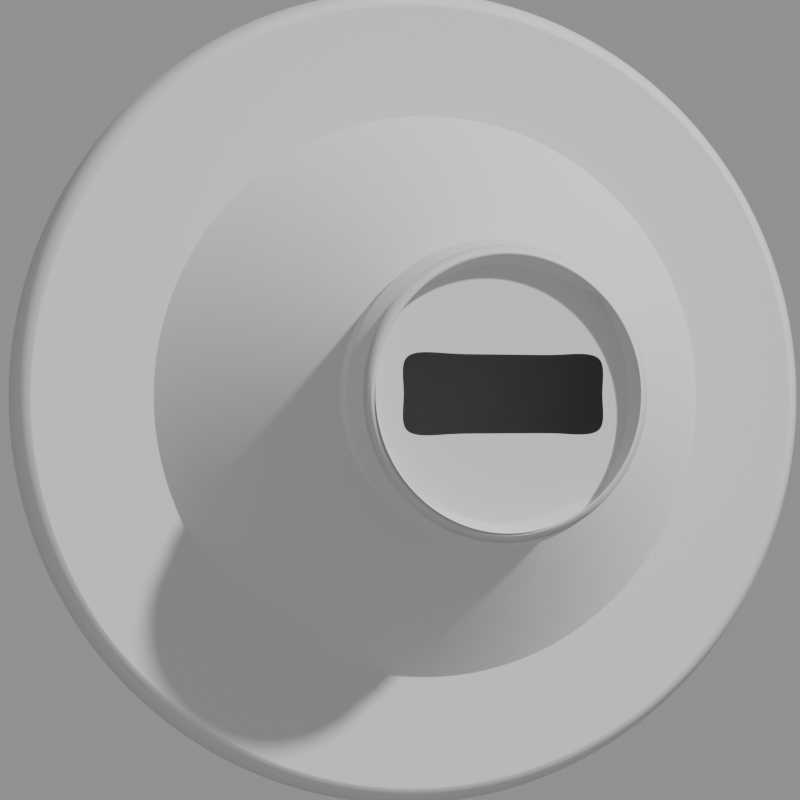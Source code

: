 # Source: Asteroid_Entrance_Cutout_01.blend  (saved by Blender 4.5.88; exported with 4.5.12 LTS)
import bpy
from mathutils import Matrix  # noqa: F401  (used for matrix-valued properties, if any)

bpy.ops.wm.read_factory_settings(use_empty=True)
scene = bpy.context.scene
scene.name = 'Scene'

# ---- collections
col_scene = bpy.data.collections.new('Scene'); scene.collection.children.link(col_scene)
col_cameras = bpy.data.collections.new('Cameras'); col_scene.children.link(col_cameras)
col_collection = bpy.data.collections.new('Collection'); scene.collection.children.link(col_collection)

# ---- cameras
cam_camera = bpy.data.cameras.new('Camera')
cam_camera.clip_end = 1e+04
cam_camera.ortho_scale = 7.314
cam_camera.stereo.pivot = 'CENTER'
cam_camera.stereo.convergence_distance = 9.5

# ---- meshes
me_asteroid_entrance_cutout_01 = bpy.data.meshes.new('Asteroid_Entrance_Cutout_01')
me_asteroid_entrance_cutout_01.from_pydata([(0.0, 0.0, 221.2), (43.15, 1.406e-05, 216.9), (92.86, 3.217e-05, 199.7), (137.1, 4.899e-05, 183.2), (171.6, 5.978e-05, 172.5), (187.5, 6.43e-05, 141.5), (205.6, 6.946e-05, 100.5), (221.2, 7.356e-05, 55.31), (221.2, 7.207e-05, 0.0), (5.912e-13, -1.814e-06, 167.4), (44.36, 1.454e-05, 157.9), (88.93, 2.922e-05, 143.5), (142.5, 4.891e-05, 140.9), (1.187e-12, -3.644e-06, 113.7), (46.95, 1.722e-05, 105.7), (95.08, 3.11e-05, 97.74), (157.4, 5.248e-05, 101.5), (2.486e-12, -7.629e-06, 65.59), (48.69, 1.538e-05, 65.59), (97.88, 3.094e-05, 65.59), (184.8, 6.064e-05, 73.61), (167.9, 4.737e-05, 0.0), (48.69, 1.586e-05, 75.65), (2.463e-12, -7.558e-06, 76.11), (97.88, 3.189e-05, 75.63), (188.3, 6.165e-05, 74.37), (190.3, 5.427e-05, 0.0), (-5.698e-13, 1.749e-06, 246.5), (48.1, 1.742e-05, 241.8), (94.34, 3.249e-05, 227.8), (137.0, 4.638e-05, 205.0), (174.3, 5.855e-05, 174.3), (205.0, 6.854e-05, 137.0), (227.8, 7.596e-05, 94.34), (241.8, 8.053e-05, 48.1), (246.5, 8.208e-05, 0.0), (-43.15, -1.406e-05, 216.9), (-92.86, -2.834e-05, 199.7), (-137.1, -4.037e-05, 183.2), (-171.6, -5.202e-05, 172.5), (-187.5, -5.788e-05, 141.5), (-205.6, -6.45e-05, 100.5), (-221.2, -7.061e-05, 55.31), (-221.2, -7.207e-05, 0.0), (-44.36, -1.437e-05, 157.9), (-88.93, -2.873e-05, 143.5), (-142.5, -4.395e-05, 140.9), (-46.95, -1.338e-05, 105.7), (-95.08, -3.087e-05, 97.74), (-157.4, -5.012e-05, 101.5), (-48.69, -1.635e-05, 65.59), (-97.88, -3.285e-05, 65.59), (-184.8, -5.981e-05, 73.61), (-167.9, -6.208e-05, 0.0), (-48.69, -1.587e-05, 75.65), (-97.88, -3.189e-05, 75.63), (-188.3, -6.106e-05, 74.37), (-190.3, -6.973e-05, 0.0), (-48.1, -1.392e-05, 241.8), (-94.34, -2.899e-05, 227.8), (-137.0, -4.288e-05, 205.0), (-174.3, -5.505e-05, 174.3), (-205.0, -6.504e-05, 137.0), (-227.8, -7.247e-05, 94.34), (-241.8, -7.704e-05, 48.1), (-246.5, -7.858e-05, 0.0), (0.0, 0.0, -221.2), (43.15, 1.406e-05, -216.9), (92.86, 3.217e-05, -199.7), (137.1, 4.899e-05, -183.2), (171.6, 5.978e-05, -172.5), (187.5, 6.43e-05, -141.5), (205.6, 6.946e-05, -100.5), (221.2, 7.356e-05, -55.31), (5.912e-13, -1.814e-06, -167.4), (44.36, 1.454e-05, -157.9), (88.93, 2.922e-05, -143.5), (142.5, 4.891e-05, -140.9), (1.187e-12, -3.644e-06, -113.7), (46.95, 1.722e-05, -105.7), (95.08, 3.11e-05, -97.74), (157.4, 5.248e-05, -101.5), (2.486e-12, -7.629e-06, -65.59), (48.69, 1.538e-05, -65.59), (97.88, 3.094e-05, -65.59), (184.8, 6.064e-05, -73.61), (48.69, 1.586e-05, -75.65), (2.463e-12, -7.558e-06, -76.11), (97.88, 3.189e-05, -75.63), (188.3, 6.165e-05, -74.37), (-5.698e-13, 1.749e-06, -246.5), (48.1, 1.742e-05, -241.8), (94.34, 3.249e-05, -227.8), (137.0, 4.638e-05, -205.0), (174.3, 5.855e-05, -174.3), (205.0, 6.854e-05, -137.0), (227.8, 7.596e-05, -94.34), (241.8, 8.053e-05, -48.1), (-43.15, -1.406e-05, -216.9), (-92.86, -2.834e-05, -199.7), (-137.1, -4.037e-05, -183.2), (-171.6, -5.202e-05, -172.5), (-187.5, -5.788e-05, -141.5), (-205.6, -6.45e-05, -100.5), (-221.2, -7.061e-05, -55.31), (-44.36, -1.437e-05, -157.9), (-88.93, -2.873e-05, -143.5), (-142.5, -4.395e-05, -140.9), (-46.95, -1.338e-05, -105.7), (-95.08, -3.087e-05, -97.74), (-157.4, -5.012e-05, -101.5), (-48.69, -1.635e-05, -65.59), (-97.88, -3.285e-05, -65.59), (-184.8, -5.981e-05, -73.61), (-48.69, -1.587e-05, -75.65), (-97.88, -3.189e-05, -75.63), (-188.3, -6.106e-05, -74.37), (-48.1, -1.392e-05, -241.8), (-94.34, -2.899e-05, -227.8), (-137.0, -4.288e-05, -205.0), (-174.3, -5.505e-05, -174.3), (-205.0, -6.504e-05, -137.0), (-227.8, -7.247e-05, -94.34), (-241.8, -7.704e-05, -48.1), (-0.0001769, 485.1, 795.0), (155.1, 485.1, 779.8), (304.2, 485.1, 734.5), (441.7, 485.1, 661.0), (562.2, 485.1, 562.2), (661.0, 485.1, 441.7), (734.5, 485.1, 304.2), (779.8, 485.1, 155.1), (795.0, 485.1, -2.723e-07), (-155.1, 485.1, 779.8), (-304.2, 485.1, 734.5), (-441.7, 485.1, 661.0), (-562.2, 485.1, 562.2), (-661.0, 485.1, 441.7), (-734.5, 485.1, 304.2), (-779.8, 485.1, 155.1), (-795.0, 485.1, -2.723e-07), (-0.0001769, 485.1, -795.0), (155.1, 485.1, -779.8), (304.2, 485.1, -734.5), (441.7, 485.1, -661.0), (562.2, 485.1, -562.2), (661.0, 485.1, -441.7), (734.5, 485.1, -304.2), (779.8, 485.1, -155.1), (-155.1, 485.1, -779.8), (-304.2, 485.1, -734.5), (-441.7, 485.1, -661.0), (-562.2, 485.1, -562.2), (-661.0, 485.1, -441.7), (-734.5, 485.1, -304.2), (-779.8, 485.1, -155.1), (551.2, 485.1, 368.3), (562.1, 485.1, 208.3), (559.8, 485.1, 50.09), (538.7, 485.1, -107.1), (498.0, 485.1, -260.5), (439.6, 485.1, -407.5), (368.3, 485.1, -551.2), (407.5, 485.1, 439.6), (394.8, 485.1, 263.8), (377.8, 485.1, 95.92), (350.7, 485.1, -69.75), (312.3, 485.1, -233.2), (263.8, 485.1, -394.8), (208.3, 485.1, -562.1), (260.5, 485.1, 498.0), (233.2, 485.1, 312.3), (205.8, 485.1, 137.5), (174.2, 485.1, -34.66), (137.5, 485.1, -205.8), (95.92, 485.1, -377.8), (50.08, 485.1, -559.8), (107.1, 485.1, 538.7), (69.75, 485.1, 350.7), (34.65, 485.1, 174.2), (-0.0001733, 485.1, 1.526e-05), (-34.66, 485.1, -174.2), (-69.75, 485.1, -350.7), (-107.2, 485.1, -538.7), (-50.09, 485.1, 559.8), (-95.92, 485.1, 377.8), (-137.5, 485.1, 205.8), (-174.2, 485.1, 34.66), (-205.8, 485.1, -137.5), (-233.2, 485.1, -312.3), (-260.5, 485.1, -498.0), (-208.3, 485.1, 562.1), (-263.8, 485.1, 394.8), (-312.3, 485.1, 233.2), (-350.7, 485.1, 69.75), (-377.8, 485.1, -95.92), (-394.8, 485.1, -263.8), (-407.5, 485.1, -439.6), (-368.3, 485.1, 551.2), (-439.6, 485.1, 407.5), (-498.0, 485.1, 260.5), (-538.7, 485.1, 107.1), (-559.8, 485.1, -50.09), (-562.1, 485.1, -208.3), (-551.2, 485.1, -368.3), (-690.1, 404.3, -137.3), (-600.4, 323.4, -119.4), (-510.8, 242.6, -101.6), (-421.1, 161.7, -83.77), (-331.5, 80.85, -65.93), (-312.2, 80.85, -129.3), (-396.7, 161.7, -164.3), (-481.1, 242.6, -199.3), (-565.6, 323.4, -234.3), (-650.1, 404.3, -269.3), (650.1, 404.3, -269.3), (565.6, 323.4, -234.3), (481.1, 242.6, -199.3), (396.7, 161.7, -164.3), (312.2, 80.85, -129.3), (331.5, 80.85, -65.93), (421.1, 161.7, -83.77), (510.8, 242.6, -101.6), (600.4, 323.4, -119.4), (690.1, 404.3, -137.3), (-703.6, 404.3, -2.269e-07), (-612.2, 323.4, -1.816e-07), (-520.8, 242.6, -1.362e-07), (-429.4, 161.7, -9.078e-08), (-337.9, 80.85, -4.539e-08), (337.9, 80.85, -4.539e-08), (429.4, 161.7, -9.078e-08), (520.8, 242.6, -1.362e-07), (612.2, 323.4, -1.816e-07), (703.6, 404.3, -2.269e-07), (137.3, 404.3, 690.1), (119.4, 323.4, 600.4), (101.6, 242.6, 510.8), (83.76, 161.7, 421.1), (65.93, 80.85, 331.5), (-2.948e-05, 80.85, 337.9), (-5.895e-05, 161.7, 429.4), (-8.843e-05, 242.6, 520.8), (-0.0001179, 323.4, 612.2), (-0.0001474, 404.3, 703.6), (269.3, 404.3, 650.1), (234.3, 323.4, 565.6), (199.3, 242.6, 481.1), (164.3, 161.7, 396.7), (129.3, 80.85, 312.2), (390.9, 404.3, 585.0), (340.1, 323.4, 509.0), (289.3, 242.6, 433.0), (238.5, 161.7, 357.0), (187.8, 80.85, 281.0), (-65.93, 80.85, 331.5), (-83.77, 161.7, 421.1), (-101.6, 242.6, 510.8), (-119.4, 323.4, 600.4), (-137.3, 404.3, 690.1), (497.5, 404.3, 497.5), (432.9, 323.4, 432.9), (368.2, 242.6, 368.2), (303.6, 161.7, 303.6), (239.0, 80.85, 239.0), (-129.3, 80.85, 312.2), (-164.3, 161.7, 396.7), (-199.3, 242.6, 481.1), (-234.3, 323.4, 565.6), (-269.3, 404.3, 650.1), (585.0, 404.3, 390.9), (509.0, 323.4, 340.1), (433.0, 242.6, 289.3), (357.0, 161.7, 238.5), (281.0, 80.85, 187.8), (-187.8, 80.85, 281.0), (-238.5, 161.7, 357.0), (-289.3, 242.6, 433.0), (-340.1, 323.4, 509.0), (-390.9, 404.3, 585.0), (650.1, 404.3, 269.3), (565.6, 323.4, 234.3), (481.1, 242.6, 199.3), (396.7, 161.7, 164.3), (312.2, 80.85, 129.3), (-137.3, 404.3, -690.1), (-119.4, 323.4, -600.4), (-101.6, 242.6, -510.8), (-83.77, 161.7, -421.1), (-65.93, 80.85, -331.5), (-2.948e-05, 80.85, -337.9), (-5.895e-05, 161.7, -429.4), (-8.843e-05, 242.6, -520.8), (-0.0001179, 323.4, -612.2), (-0.0001474, 404.3, -703.6), (-239.0, 80.85, 239.0), (-303.6, 161.7, 303.6), (-368.2, 242.6, 368.2), (-432.9, 323.4, 432.9), (-497.5, 404.3, 497.5), (65.93, 80.85, -331.5), (83.76, 161.7, -421.1), (101.6, 242.6, -510.8), (119.4, 323.4, -600.4), (137.3, 404.3, -690.1), (690.1, 404.3, 137.3), (600.4, 323.4, 119.4), (510.8, 242.6, 101.6), (421.1, 161.7, 83.77), (331.5, 80.85, 65.93), (-269.3, 404.3, -650.1), (-234.3, 323.4, -565.6), (-199.3, 242.6, -481.1), (-164.3, 161.7, -396.7), (-129.3, 80.85, -312.2), (-281.0, 80.85, 187.8), (-357.0, 161.7, 238.5), (-433.0, 242.6, 289.3), (-509.0, 323.4, 340.1), (-585.0, 404.3, 390.9), (129.3, 80.85, -312.2), (164.3, 161.7, -396.7), (199.3, 242.6, -481.1), (234.3, 323.4, -565.6), (269.3, 404.3, -650.1), (-390.9, 404.3, -585.0), (-340.1, 323.4, -509.0), (-289.3, 242.6, -433.0), (-238.5, 161.7, -357.0), (-187.8, 80.85, -281.0), (-312.2, 80.85, 129.3), (-396.7, 161.7, 164.3), (-481.1, 242.6, 199.3), (-565.6, 323.4, 234.3), (-650.1, 404.3, 269.3), (187.8, 80.85, -281.0), (238.5, 161.7, -357.0), (289.3, 242.6, -433.0), (340.1, 323.4, -509.0), (390.9, 404.3, -585.0), (-497.5, 404.3, -497.5), (-432.9, 323.4, -432.9), (-368.2, 242.6, -368.2), (-303.6, 161.7, -303.6), (-239.0, 80.85, -239.0), (-331.5, 80.85, 65.93), (-421.1, 161.7, 83.77), (-510.8, 242.6, 101.6), (-600.4, 323.4, 119.4), (-690.1, 404.3, 137.3), (239.0, 80.85, -239.0), (303.6, 161.7, -303.6), (368.2, 242.6, -368.2), (432.9, 323.4, -432.9), (497.5, 404.3, -497.5), (-585.0, 404.3, -390.9), (-509.0, 323.4, -340.1), (-433.0, 242.6, -289.3), (-357.0, 161.7, -238.5), (-281.0, 80.85, -187.8), (281.0, 80.85, -187.8), (357.0, 161.7, -238.5), (433.0, 242.6, -289.3), (509.0, 323.4, -340.1), (585.0, 404.3, -390.9), (-465.9, 202.1, -92.68), (-438.9, 202.1, -181.8), (438.9, 202.1, -181.8), (465.9, 202.1, -92.68), (-475.1, 202.1, -1.135e-07), (475.1, 202.1, -1.135e-07), (92.68, 202.1, 465.9), (-7.369e-05, 202.1, 475.1), (181.8, 202.1, 438.9), (263.9, 202.1, 395.0), (-92.68, 202.1, 465.9), (335.9, 202.1, 335.9), (-181.8, 202.1, 438.9), (395.0, 202.1, 263.9), (-263.9, 202.1, 395.0), (438.9, 202.1, 181.8), (-92.68, 202.1, -465.9), (-7.369e-05, 202.1, -475.1), (-335.9, 202.1, 335.9), (92.68, 202.1, -465.9), (465.9, 202.1, 92.68), (-181.8, 202.1, -438.9), (-395.0, 202.1, 263.9), (181.8, 202.1, -438.9), (-263.9, 202.1, -395.0), (-438.9, 202.1, 181.8), (263.9, 202.1, -395.0), (-335.9, 202.1, -335.9), (-465.9, 202.1, 92.68), (335.9, 202.1, -335.9), (-395.0, 202.1, -263.9), (395.0, 202.1, -263.9), (-376.3, 121.3, -74.85), (-354.5, 121.3, -146.8), (354.5, 121.3, -146.8), (376.3, 121.3, -74.85), (-383.7, 121.3, -6.808e-08), (383.7, 121.3, -6.808e-08), (74.85, 121.3, 376.3), (-4.421e-05, 121.3, 383.7), (146.8, 121.3, 354.5), (213.1, 121.3, 319.0), (-74.85, 121.3, 376.3), (271.3, 121.3, 271.3), (-146.8, 121.3, 354.5), (319.0, 121.3, 213.1), (-213.1, 121.3, 319.0), (354.5, 121.3, 146.8), (-74.85, 121.3, -376.3), (-4.421e-05, 121.3, -383.7), (-271.3, 121.3, 271.3), (74.85, 121.3, -376.3), (376.3, 121.3, 74.85), (-146.8, 121.3, -354.5), (-319.0, 121.3, 213.1), (146.8, 121.3, -354.5), (-213.1, 121.3, -319.0), (-354.5, 121.3, 146.8), (213.1, 121.3, -319.0), (-271.3, 121.3, -271.3), (-376.3, 121.3, 74.85), (271.3, 121.3, -271.3), (-319.0, 121.3, -213.1), (319.0, 121.3, -213.1), (-286.6, 40.43, -57.01), (270.0, 40.43, -111.8), (-292.2, 40.43, -2.269e-08), (57.01, 40.43, 286.6), (111.8, 40.43, 270.0), (162.4, 40.43, 243.0), (206.6, 40.43, 206.6), (243.0, 40.43, 162.4), (270.0, 40.43, 111.8), (-57.01, 40.43, -286.6), (286.6, 40.43, 57.01), (-111.8, 40.43, -270.0), (-162.4, 40.43, -243.0), (-206.6, 40.43, -206.6), (-243.0, 40.43, -162.4), (-270.0, 40.43, -111.8), (286.6, 40.43, -57.01), (292.2, 40.43, -2.269e-08), (-1.474e-05, 40.43, 292.2), (-57.01, 40.43, 286.6), (-111.8, 40.43, 270.0), (-162.4, 40.43, 243.0), (-1.474e-05, 40.43, -292.2), (-206.6, 40.43, 206.6), (57.01, 40.43, -286.6), (-243.0, 40.43, 162.4), (111.8, 40.43, -270.0), (-270.0, 40.43, 111.8), (162.4, 40.43, -243.0), (-286.6, 40.43, 57.01), (206.6, 40.43, -206.6), (243.0, 40.43, -162.4)], [], [(1, 0, 9, 10), (10, 9, 13, 14), (14, 13, 23, 22), (2, 1, 10, 11), (11, 10, 14, 15), (15, 14, 22, 24), (3, 2, 11, 12), (12, 11, 15, 16), (16, 15, 24, 25), (4, 3, 12, 5), (5, 12, 16, 6), (6, 16, 25, 7), (7, 25, 26, 8), (18, 22, 23, 17), (19, 24, 22, 18), (20, 25, 24, 19), (21, 26, 25, 20), (3, 4, 31, 30), (2, 3, 30, 29), (1, 2, 29, 28), (0, 1, 28, 27), (4, 5, 32, 31), (5, 6, 33, 32), (6, 7, 34, 33), (34, 7, 8, 35), (36, 44, 9, 0), (44, 47, 13, 9), (47, 54, 23, 13), (37, 45, 44, 36), (45, 48, 47, 44), (48, 55, 54, 47), (38, 46, 45, 37), (46, 49, 48, 45), (49, 56, 55, 48), (39, 40, 46, 38), (40, 41, 49, 46), (41, 42, 56, 49), (42, 43, 57, 56), (50, 17, 23, 54), (51, 50, 54, 55), (52, 51, 55, 56), (53, 52, 56, 57), (38, 60, 61, 39), (37, 59, 60, 38), (36, 58, 59, 37), (0, 27, 58, 36), (39, 61, 62, 40), (40, 62, 63, 41), (41, 63, 64, 42), (64, 65, 43, 42), (67, 75, 74, 66), (75, 79, 78, 74), (79, 86, 87, 78), (68, 76, 75, 67), (76, 80, 79, 75), (80, 88, 86, 79), (69, 77, 76, 68), (77, 81, 80, 76), (81, 89, 88, 80), (70, 71, 77, 69), (71, 72, 81, 77), (72, 73, 89, 81), (73, 8, 26, 89), (83, 82, 87, 86), (84, 83, 86, 88), (85, 84, 88, 89), (21, 85, 89, 26), (69, 93, 94, 70), (68, 92, 93, 69), (67, 91, 92, 68), (66, 90, 91, 67), (70, 94, 95, 71), (71, 95, 96, 72), (72, 96, 97, 73), (97, 35, 8, 73), (98, 66, 74, 105), (105, 74, 78, 108), (108, 78, 87, 114), (99, 98, 105, 106), (106, 105, 108, 109), (109, 108, 114, 115), (100, 99, 106, 107), (107, 106, 109, 110), (110, 109, 115, 116), (101, 100, 107, 102), (102, 107, 110, 103), (103, 110, 116, 104), (104, 116, 57, 43), (111, 114, 87, 82), (112, 115, 114, 111), (113, 116, 115, 112), (53, 57, 116, 113), (100, 101, 120, 119), (99, 100, 119, 118), (98, 99, 118, 117), (66, 98, 117, 90), (101, 102, 121, 120), (102, 103, 122, 121), (103, 104, 123, 122), (123, 104, 43, 65), (205, 155, 154, 214), (215, 147, 148, 224), (225, 140, 155, 205), (224, 148, 132, 234), (235, 125, 124, 244), (245, 126, 125, 235), (250, 127, 126, 245), (244, 124, 133, 259), (260, 128, 127, 250), (259, 133, 134, 269), (270, 129, 128, 260), (269, 134, 135, 279), (280, 130, 129, 270), (285, 149, 141, 294), (279, 135, 136, 299), (294, 141, 142, 304), (305, 131, 130, 280), (310, 150, 149, 285), (299, 136, 137, 319), (304, 142, 143, 324), (234, 132, 131, 305), (325, 151, 150, 310), (319, 137, 138, 334), (324, 143, 144, 339), (340, 152, 151, 325), (334, 138, 139, 349), (339, 144, 145, 354), (355, 153, 152, 340), (349, 139, 140, 225), (354, 145, 146, 364), (214, 154, 153, 355), (364, 146, 147, 215), (130, 156, 128, 129), (156, 163, 127, 128), (163, 170, 126, 127), (170, 177, 125, 126), (177, 184, 124, 125), (184, 191, 133, 124), (191, 198, 134, 133), (198, 136, 135, 134), (131, 157, 156, 130), (157, 164, 163, 156), (164, 171, 170, 163), (171, 178, 177, 170), (178, 185, 184, 177), (185, 192, 191, 184), (192, 199, 198, 191), (199, 137, 136, 198), (132, 158, 157, 131), (158, 165, 164, 157), (165, 172, 171, 164), (172, 179, 178, 171), (179, 186, 185, 178), (186, 193, 192, 185), (193, 200, 199, 192), (200, 138, 137, 199), (148, 159, 158, 132), (159, 166, 165, 158), (166, 173, 172, 165), (173, 180, 179, 172), (180, 187, 186, 179), (187, 194, 193, 186), (194, 201, 200, 193), (201, 139, 138, 200), (147, 160, 159, 148), (160, 167, 166, 159), (167, 174, 173, 166), (174, 181, 180, 173), (181, 188, 187, 180), (188, 195, 194, 187), (195, 202, 201, 194), (202, 140, 139, 201), (146, 161, 160, 147), (161, 168, 167, 160), (168, 175, 174, 167), (175, 182, 181, 174), (182, 189, 188, 181), (189, 196, 195, 188), (196, 203, 202, 195), (203, 155, 140, 202), (145, 162, 161, 146), (162, 169, 168, 161), (169, 176, 175, 168), (176, 183, 182, 175), (183, 190, 189, 182), (190, 197, 196, 189), (197, 204, 203, 196), (204, 154, 155, 203), (144, 143, 162, 145), (143, 142, 169, 162), (142, 141, 176, 169), (141, 149, 183, 176), (149, 150, 190, 183), (150, 151, 197, 190), (151, 152, 204, 197), (152, 153, 154, 204), (460, 360, 219, 430), (428, 361, 218, 399), (396, 362, 217, 367), (362, 363, 216, 217), (363, 364, 215, 216), (444, 210, 359, 443), (398, 211, 358, 427), (366, 212, 357, 395), (212, 213, 356, 357), (213, 214, 355, 356), (459, 350, 360, 460), (426, 351, 361, 428), (394, 352, 362, 396), (352, 353, 363, 362), (353, 354, 364, 363), (458, 345, 229, 431), (425, 346, 228, 401), (393, 347, 227, 369), (347, 348, 226, 227), (348, 349, 225, 226), (443, 359, 344, 442), (427, 358, 343, 424), (395, 357, 342, 392), (357, 356, 341, 342), (356, 355, 340, 341), (457, 335, 350, 459), (423, 336, 351, 426), (391, 337, 352, 394), (337, 338, 353, 352), (338, 339, 354, 353), (456, 330, 345, 458), (422, 331, 346, 425), (390, 332, 347, 393), (332, 333, 348, 347), (333, 334, 349, 348), (442, 344, 329, 441), (424, 343, 328, 421), (392, 342, 327, 389), (342, 341, 326, 327), (341, 340, 325, 326), (455, 320, 335, 457), (420, 321, 336, 423), (388, 322, 337, 391), (322, 323, 338, 337), (323, 324, 339, 338), (454, 315, 330, 456), (419, 316, 331, 422), (387, 317, 332, 390), (317, 318, 333, 332), (318, 319, 334, 333), (441, 329, 314, 440), (421, 328, 313, 418), (389, 327, 312, 386), (327, 326, 311, 312), (326, 325, 310, 311), (446, 230, 309, 439), (402, 231, 308, 417), (370, 232, 307, 385), (232, 233, 306, 307), (233, 234, 305, 306), (453, 300, 320, 455), (416, 301, 321, 420), (384, 302, 322, 388), (302, 303, 323, 322), (303, 304, 324, 323), (452, 295, 315, 454), (415, 296, 316, 419), (383, 297, 317, 387), (297, 298, 318, 317), (298, 299, 319, 318), (440, 314, 289, 438), (418, 313, 288, 413), (386, 312, 287, 381), (312, 311, 286, 287), (311, 310, 285, 286), (439, 309, 284, 437), (417, 308, 283, 412), (385, 307, 282, 380), (307, 306, 281, 282), (306, 305, 280, 281), (451, 290, 300, 453), (414, 291, 301, 416), (382, 292, 302, 384), (292, 293, 303, 302), (293, 294, 304, 303), (450, 275, 295, 452), (411, 276, 296, 415), (379, 277, 297, 383), (277, 278, 298, 297), (278, 279, 299, 298), (438, 289, 290, 451), (413, 288, 291, 414), (381, 287, 292, 382), (287, 286, 293, 292), (286, 285, 294, 293), (437, 284, 274, 436), (412, 283, 273, 410), (380, 282, 272, 378), (282, 281, 271, 272), (281, 280, 270, 271), (449, 265, 275, 450), (409, 266, 276, 411), (377, 267, 277, 379), (267, 268, 278, 277), (268, 269, 279, 278), (436, 274, 264, 435), (410, 273, 263, 408), (378, 272, 262, 376), (272, 271, 261, 262), (271, 270, 260, 261), (448, 255, 265, 449), (407, 256, 266, 409), (375, 257, 267, 377), (257, 258, 268, 267), (258, 259, 269, 268), (435, 264, 254, 434), (408, 263, 253, 406), (376, 262, 252, 374), (262, 261, 251, 252), (261, 260, 250, 251), (447, 240, 255, 448), (404, 241, 256, 407), (372, 242, 257, 375), (242, 243, 258, 257), (243, 244, 259, 258), (434, 254, 249, 433), (406, 253, 248, 405), (374, 252, 247, 373), (252, 251, 246, 247), (251, 250, 245, 246), (433, 249, 239, 432), (405, 248, 238, 403), (373, 247, 237, 371), (247, 246, 236, 237), (246, 245, 235, 236), (432, 239, 240, 447), (403, 238, 241, 404), (371, 237, 242, 372), (237, 236, 243, 242), (236, 235, 244, 243), (445, 220, 230, 446), (400, 221, 231, 402), (368, 222, 232, 370), (222, 223, 233, 232), (223, 224, 234, 233), (431, 229, 209, 429), (401, 228, 208, 397), (369, 227, 207, 365), (227, 226, 206, 207), (226, 225, 205, 206), (430, 219, 220, 445), (399, 218, 221, 400), (367, 217, 222, 368), (217, 216, 223, 222), (216, 215, 224, 223), (429, 209, 210, 444), (397, 208, 211, 398), (365, 207, 212, 366), (207, 206, 213, 212), (206, 205, 214, 213), (208, 365, 366, 211), (218, 367, 368, 221), (228, 369, 365, 208), (221, 368, 370, 231), (238, 371, 372, 241), (248, 373, 371, 238), (253, 374, 373, 248), (241, 372, 375, 256), (263, 376, 374, 253), (256, 375, 377, 266), (273, 378, 376, 263), (266, 377, 379, 276), (283, 380, 378, 273), (288, 381, 382, 291), (276, 379, 383, 296), (291, 382, 384, 301), (308, 385, 380, 283), (313, 386, 381, 288), (296, 383, 387, 316), (301, 384, 388, 321), (231, 370, 385, 308), (328, 389, 386, 313), (316, 387, 390, 331), (321, 388, 391, 336), (343, 392, 389, 328), (331, 390, 393, 346), (336, 391, 394, 351), (358, 395, 392, 343), (346, 393, 369, 228), (351, 394, 396, 361), (211, 366, 395, 358), (361, 396, 367, 218), (209, 397, 398, 210), (219, 399, 400, 220), (229, 401, 397, 209), (220, 400, 402, 230), (239, 403, 404, 240), (249, 405, 403, 239), (254, 406, 405, 249), (240, 404, 407, 255), (264, 408, 406, 254), (255, 407, 409, 265), (274, 410, 408, 264), (265, 409, 411, 275), (284, 412, 410, 274), (289, 413, 414, 290), (275, 411, 415, 295), (290, 414, 416, 300), (309, 417, 412, 284), (314, 418, 413, 289), (295, 415, 419, 315), (300, 416, 420, 320), (230, 402, 417, 309), (329, 421, 418, 314), (315, 419, 422, 330), (320, 420, 423, 335), (344, 424, 421, 329), (330, 422, 425, 345), (335, 423, 426, 350), (359, 427, 424, 344), (345, 425, 401, 229), (350, 426, 428, 360), (210, 398, 427, 359), (360, 428, 399, 219), (123, 429, 444, 122), (96, 430, 445, 97), (65, 431, 429, 123), (97, 445, 446, 35), (28, 432, 447, 27), (29, 433, 432, 28), (30, 434, 433, 29), (27, 447, 448, 58), (31, 435, 434, 30), (58, 448, 449, 59), (32, 436, 435, 31), (59, 449, 450, 60), (33, 437, 436, 32), (117, 438, 451, 90), (60, 450, 452, 61), (90, 451, 453, 91), (34, 439, 437, 33), (118, 440, 438, 117), (61, 452, 454, 62), (91, 453, 455, 92), (35, 446, 439, 34), (119, 441, 440, 118), (62, 454, 456, 63), (92, 455, 457, 93), (120, 442, 441, 119), (63, 456, 458, 64), (93, 457, 459, 94), (121, 443, 442, 120), (64, 458, 431, 65), (94, 459, 460, 95), (122, 444, 443, 121), (95, 460, 430, 96)])
me_asteroid_entrance_cutout_01.polygons.foreach_set('use_smooth', [True] * 452)
_k = {(27, 28): 1.0, (28, 29): 1.0, (29, 30): 1.0, (30, 31): 1.0, (31, 32): 1.0, (32, 33): 1.0, (33, 34): 1.0, (34, 35): 1.0, (27, 58): 1.0, (58, 59): 1.0, (59, 60): 1.0, (60, 61): 1.0, (61, 62): 1.0, (62, 63): 1.0, (63, 64): 1.0, (64, 65): 1.0, (90, 91): 1.0, (91, 92): 1.0, (92, 93): 1.0, (93, 94): 1.0, (94, 95): 1.0, (95, 96): 1.0, (96, 97): 1.0, (35, 97): 1.0, (90, 117): 1.0, (117, 118): 1.0, (118, 119): 1.0, (119, 120): 1.0, (120, 121): 1.0, (121, 122): 1.0, (122, 123): 1.0, (65, 123): 1.0, (124, 125): 1.0, (125, 126): 1.0, (126, 127): 1.0, (127, 128): 1.0, (128, 129): 1.0, (129, 130): 1.0, (130, 131): 1.0, (131, 132): 1.0, (124, 133): 1.0, (133, 134): 1.0, (134, 135): 1.0, (135, 136): 1.0, (136, 137): 1.0, (137, 138): 1.0, (138, 139): 1.0, (139, 140): 1.0, (141, 142): 1.0, (142, 143): 1.0, (143, 144): 1.0, (144, 145): 1.0, (145, 146): 1.0, (146, 147): 1.0, (147, 148): 1.0, (132, 148): 1.0, (141, 149): 1.0, (149, 150): 1.0, (150, 151): 1.0, (151, 152): 1.0, (152, 153): 1.0, (153, 154): 1.0, (154, 155): 1.0, (140, 155): 1.0}
me_asteroid_entrance_cutout_01.attributes.new('crease_edge', 'FLOAT', 'EDGE').data.foreach_set('value', [_k.get((min(e.vertices), max(e.vertices)), 0.0) for e in me_asteroid_entrance_cutout_01.edges])
_uv = me_asteroid_entrance_cutout_01.uv_layers.new(name='UVMap')
_uv.uv.foreach_set('vector', [0.5587, 0.795, 0.5, 0.8008, 0.5, 0.7276, 0.5603, 0.7147, 0.5603, 0.7147, 0.5, 0.7276, 0.5, 0.6546, 0.5639, 0.6437, 0.5639, 0.6437, 0.5, 0.6546, 0.5, 0.6035, 0.5662, 0.6029, 0.6263, 0.7716, 0.5587, 0.795, 0.5603, 0.7147, 0.6209, 0.6951, 0.6209, 0.6951, 0.5603, 0.7147, 0.5639, 0.6437, 0.6293, 0.6329, 0.6293, 0.6329, 0.5639, 0.6437, 0.5662, 0.6029, 0.6331, 0.6029, 0.6865, 0.7491, 0.6263, 0.7716, 0.6209, 0.6951, 0.6938, 0.6916, 0.6938, 0.6916, 0.6209, 0.6951, 0.6293, 0.6329, 0.7141, 0.638, 0.7141, 0.638, 0.6293, 0.6329, 0.6331, 0.6029, 0.7561, 0.6011, 0.7333, 0.7346, 0.6865, 0.7491, 0.6938, 0.6916, 0.755, 0.6925, 0.755, 0.6925, 0.6938, 0.6916, 0.7141, 0.638, 0.7796, 0.6367, 0.7796, 0.6367, 0.7141, 0.638, 0.7561, 0.6011, 0.8009, 0.5752, 0.8009, 0.5752, 0.7561, 0.6011, 0.7588, 0.5, 0.8008, 0.5, 0.5662, 0.5892, 0.5662, 0.6029, 0.5, 0.6035, 0.5, 0.5892, 0.6331, 0.5892, 0.6331, 0.6029, 0.5662, 0.6029, 0.5662, 0.5892, 0.7514, 0.6001, 0.7561, 0.6011, 0.6331, 0.6029, 0.6331, 0.5892, 0.7284, 0.5, 0.7588, 0.5, 0.7561, 0.6011, 0.7514, 0.6001, 0.6865, 0.7491, 0.7333, 0.7346, 0.7371, 0.7371, 0.6863, 0.7788, 0.6263, 0.7716, 0.6865, 0.7491, 0.6863, 0.7788, 0.6283, 0.8098, 0.5587, 0.795, 0.6263, 0.7716, 0.6283, 0.8098, 0.5654, 0.8288, 0.5, 0.8008, 0.5587, 0.795, 0.5654, 0.8288, 0.5, 0.8353, 0.7333, 0.7346, 0.755, 0.6925, 0.7788, 0.6863, 0.7371, 0.7371, 0.755, 0.6925, 0.7796, 0.6367, 0.8098, 0.6283, 0.7788, 0.6863, 0.7796, 0.6367, 0.8009, 0.5752, 0.8288, 0.5654, 0.8098, 0.6283, 0.8288, 0.5654, 0.8009, 0.5752, 0.8008, 0.5, 0.8353, 0.5, 0.4413, 0.795, 0.4397, 0.7147, 0.5, 0.7276, 0.5, 0.8008, 0.4397, 0.7147, 0.4361, 0.6437, 0.5, 0.6546, 0.5, 0.7276, 0.4361, 0.6437, 0.4338, 0.6029, 0.5, 0.6035, 0.5, 0.6546, 0.3737, 0.7716, 0.3791, 0.6951, 0.4397, 0.7147, 0.4413, 0.795, 0.3791, 0.6951, 0.3707, 0.6329, 0.4361, 0.6437, 0.4397, 0.7147, 0.3707, 0.6329, 0.3669, 0.6029, 0.4338, 0.6029, 0.4361, 0.6437, 0.3135, 0.7491, 0.3062, 0.6916, 0.3791, 0.6951, 0.3737, 0.7716, 0.3062, 0.6916, 0.2859, 0.638, 0.3707, 0.6329, 0.3791, 0.6951, 0.2859, 0.638, 0.2439, 0.6011, 0.3669, 0.6029, 0.3707, 0.6329, 0.2667, 0.7346, 0.245, 0.6925, 0.3062, 0.6916, 0.3135, 0.7491, 0.245, 0.6925, 0.2204, 0.6367, 0.2859, 0.638, 0.3062, 0.6916, 0.2204, 0.6367, 0.1991, 0.5752, 0.2439, 0.6011, 0.2859, 0.638, 0.1991, 0.5752, 0.1992, 0.5, 0.2412, 0.5, 0.2439, 0.6011, 0.4338, 0.5892, 0.5, 0.5892, 0.5, 0.6035, 0.4338, 0.6029, 0.3669, 0.5892, 0.4338, 0.5892, 0.4338, 0.6029, 0.3669, 0.6029, 0.2486, 0.6001, 0.3669, 0.5892, 0.3669, 0.6029, 0.2439, 0.6011, 0.2716, 0.5, 0.2486, 0.6001, 0.2439, 0.6011, 0.2412, 0.5, 0.3135, 0.7491, 0.3137, 0.7788, 0.2629, 0.7371, 0.2667, 0.7346, 0.3737, 0.7716, 0.3717, 0.8098, 0.3137, 0.7788, 0.3135, 0.7491, 0.4413, 0.795, 0.4346, 0.8288, 0.3717, 0.8098, 0.3737, 0.7716, 0.5, 0.8008, 0.5, 0.8353, 0.4346, 0.8288, 0.4413, 0.795, 0.2667, 0.7346, 0.2629, 0.7371, 0.2212, 0.6863, 0.245, 0.6925, 0.245, 0.6925, 0.2212, 0.6863, 0.1902, 0.6283, 0.2204, 0.6367, 0.2204, 0.6367, 0.1902, 0.6283, 0.1712, 0.5654, 0.1991, 0.5752, 0.1712, 0.5654, 0.1647, 0.5, 0.1992, 0.5, 0.1991, 0.5752, 0.5587, 0.205, 0.5603, 0.2853, 0.5, 0.2724, 0.5, 0.1992, 0.5603, 0.2853, 0.5639, 0.3563, 0.5, 0.3454, 0.5, 0.2724, 0.5639, 0.3563, 0.5662, 0.3971, 0.5, 0.3965, 0.5, 0.3454, 0.6263, 0.2284, 0.6209, 0.3049, 0.5603, 0.2853, 0.5587, 0.205, 0.6209, 0.3049, 0.6293, 0.3671, 0.5639, 0.3563, 0.5603, 0.2853, 0.6293, 0.3671, 0.6331, 0.3971, 0.5662, 0.3971, 0.5639, 0.3563, 0.6865, 0.2509, 0.6938, 0.3084, 0.6209, 0.3049, 0.6263, 0.2284, 0.6938, 0.3084, 0.7141, 0.362, 0.6293, 0.3671, 0.6209, 0.3049, 0.7141, 0.362, 0.7561, 0.3989, 0.6331, 0.3971, 0.6293, 0.3671, 0.7333, 0.2654, 0.755, 0.3075, 0.6938, 0.3084, 0.6865, 0.2509, 0.755, 0.3075, 0.7796, 0.3633, 0.7141, 0.362, 0.6938, 0.3084, 0.7796, 0.3633, 0.8009, 0.4248, 0.7561, 0.3989, 0.7141, 0.362, 0.8009, 0.4248, 0.8008, 0.5, 0.7588, 0.5, 0.7561, 0.3989, 0.5662, 0.4108, 0.5, 0.4108, 0.5, 0.3965, 0.5662, 0.3971, 0.6331, 0.4108, 0.5662, 0.4108, 0.5662, 0.3971, 0.6331, 0.3971, 0.7514, 0.3999, 0.6331, 0.4108, 0.6331, 0.3971, 0.7561, 0.3989, 0.7284, 0.5, 0.7514, 0.3999, 0.7561, 0.3989, 0.7588, 0.5, 0.6865, 0.2509, 0.6863, 0.2212, 0.7371, 0.2629, 0.7333, 0.2654, 0.6263, 0.2284, 0.6283, 0.1902, 0.6863, 0.2212, 0.6865, 0.2509, 0.5587, 0.205, 0.5654, 0.1712, 0.6283, 0.1902, 0.6263, 0.2284, 0.5, 0.1992, 0.5, 0.1647, 0.5654, 0.1712, 0.5587, 0.205, 0.7333, 0.2654, 0.7371, 0.2629, 0.7788, 0.3137, 0.755, 0.3075, 0.755, 0.3075, 0.7788, 0.3137, 0.8098, 0.3717, 0.7796, 0.3633, 0.7796, 0.3633, 0.8098, 0.3717, 0.8288, 0.4346, 0.8009, 0.4248, 0.8288, 0.4346, 0.8353, 0.5, 0.8008, 0.5, 0.8009, 0.4248, 0.4413, 0.205, 0.5, 0.1992, 0.5, 0.2724, 0.4397, 0.2853, 0.4397, 0.2853, 0.5, 0.2724, 0.5, 0.3454, 0.4361, 0.3563, 0.4361, 0.3563, 0.5, 0.3454, 0.5, 0.3965, 0.4338, 0.3971, 0.3737, 0.2284, 0.4413, 0.205, 0.4397, 0.2853, 0.3791, 0.3049, 0.3791, 0.3049, 0.4397, 0.2853, 0.4361, 0.3563, 0.3707, 0.3671, 0.3707, 0.3671, 0.4361, 0.3563, 0.4338, 0.3971, 0.3669, 0.3971, 0.3135, 0.2509, 0.3737, 0.2284, 0.3791, 0.3049, 0.3062, 0.3084, 0.3062, 0.3084, 0.3791, 0.3049, 0.3707, 0.3671, 0.2859, 0.362, 0.2859, 0.362, 0.3707, 0.3671, 0.3669, 0.3971, 0.2439, 0.3989, 0.2667, 0.2654, 0.3135, 0.2509, 0.3062, 0.3084, 0.245, 0.3075, 0.245, 0.3075, 0.3062, 0.3084, 0.2859, 0.362, 0.2204, 0.3633, 0.2204, 0.3633, 0.2859, 0.362, 0.2439, 0.3989, 0.1991, 0.4248, 0.1991, 0.4248, 0.2439, 0.3989, 0.2412, 0.5, 0.1992, 0.5, 0.4338, 0.4108, 0.4338, 0.3971, 0.5, 0.3965, 0.5, 0.4108, 0.3669, 0.4108, 0.3669, 0.3971, 0.4338, 0.3971, 0.4338, 0.4108, 0.2486, 0.3999, 0.2439, 0.3989, 0.3669, 0.3971, 0.3669, 0.4108, 0.2716, 0.5, 0.2412, 0.5, 0.2439, 0.3989, 0.2486, 0.3999, 0.3135, 0.2509, 0.2667, 0.2654, 0.2629, 0.2629, 0.3137, 0.2212, 0.3737, 0.2284, 0.3135, 0.2509, 0.3137, 0.2212, 0.3717, 0.1902, 0.4413, 0.205, 0.3737, 0.2284, 0.3717, 0.1902, 0.4346, 0.1712, 0.5, 0.1992, 0.4413, 0.205, 0.4346, 0.1712, 0.5, 0.1647, 0.2667, 0.2654, 0.245, 0.3075, 0.2212, 0.3137, 0.2629, 0.2629, 0.245, 0.3075, 0.2204, 0.3633, 0.1902, 0.3717, 0.2212, 0.3137, 0.2204, 0.3633, 0.1991, 0.4248, 0.1712, 0.4346, 0.1902, 0.3717, 0.1712, 0.4346, 0.1991, 0.4248, 0.1992, 0.5, 0.1647, 0.5, 0.08333, 0.4296, -2.98e-08, 0.4296, -2.98e-08, 0.3655, 0.08333, 0.3655, 0.08333, 1.621, -1.49e-08, 1.621, -1.49e-08, 1.557, 0.08333, 1.557, 0.08333, 0.4931, -2.98e-08, 0.4931, -2.98e-08, 0.4296, 0.08333, 0.4296, 0.08333, 1.557, -1.49e-08, 1.557, -1.49e-08, 1.493, 0.08333, 1.493, 0.08333, 1.057, -1.49e-08, 1.057, -2.98e-08, 1.0, 0.08333, 1.0, 0.08333, 1.114, -1.49e-08, 1.114, -1.49e-08, 1.057, 0.08333, 1.057, 0.08333, 1.174, -1.49e-08, 1.174, -1.49e-08, 1.114, 0.08333, 1.114, 0.08333, 1.0, -2.98e-08, 1.0, -2.98e-08, 0.94, 0.08333, 0.94, 0.08333, 1.238, -1.49e-08, 1.238, -1.49e-08, 1.174, 0.08333, 1.174, 0.08333, 0.94, -2.98e-08, 0.94, -2.98e-08, 0.8765, 0.08333, 0.8765, 0.08333, 1.302, -1.49e-08, 1.302, -1.49e-08, 1.238, 0.08333, 1.238, 0.08333, 0.8765, -2.98e-08, 0.8765, -2.98e-08, 0.8124, 0.08333, 0.8124, 0.08333, 1.365, -1.49e-08, 1.365, -1.49e-08, 1.302, 0.08333, 1.302, 0.08333, 0.05719, -2.98e-08, 0.05719, 0.0, 0.0, 0.08333, 0.0, 0.08333, 0.8124, -2.98e-08, 0.8124, -2.98e-08, 0.7489, 0.08333, 0.7489, 0.08333, 2.0, -7.509e-09, 2.0, -8.382e-09, 1.94, 0.08333, 1.94, 0.08333, 1.43, -1.49e-08, 1.43, -1.49e-08, 1.365, 0.08333, 1.365, 0.08333, 0.1144, -2.98e-08, 0.1144, -2.98e-08, 0.05719, 0.08333, 0.05719, 0.08333, 0.7489, -2.98e-08, 0.7489, -2.98e-08, 0.6848, 0.08333, 0.6848, 0.08333, 1.94, -8.382e-09, 1.94, -9.313e-09, 1.876, 0.08333, 1.876, 0.08333, 1.493, -1.49e-08, 1.493, -1.49e-08, 1.43, 0.08333, 1.43, 0.08333, 0.1744, -2.98e-08, 0.1744, -2.98e-08, 0.1144, 0.08333, 0.1144, 0.08333, 0.6848, -2.98e-08, 0.6848, -2.98e-08, 0.6213, 0.08333, 0.6213, 0.08333, 1.876, -9.313e-09, 1.876, -1.118e-08, 1.812, 0.08333, 1.812, 0.08333, 0.2379, -2.98e-08, 0.2379, -2.98e-08, 0.1744, 0.08333, 0.1744, 0.08333, 0.6213, -2.98e-08, 0.6213, -2.98e-08, 0.5572, 0.08333, 0.5572, 0.08333, 1.812, -1.118e-08, 1.812, -7.451e-09, 1.749, 0.08333, 1.749, 0.08333, 0.302, -2.98e-08, 0.302, -2.98e-08, 0.2379, 0.08333, 0.2379, 0.08333, 0.5572, -2.98e-08, 0.5572, -2.98e-08, 0.4931, 0.08333, 0.4931, 0.08333, 1.749, -7.451e-09, 1.749, -7.451e-09, 1.685, 0.08333, 1.685, 0.08333, 0.3655, -2.98e-08, 0.3655, -2.98e-08, 0.302, 0.08333, 0.302, 0.08333, 1.685, -7.451e-09, 1.685, -1.49e-08, 1.621, 0.08333, 1.621, 0.03806, 0.6913, 0.1534, 0.7316, 0.1464, 0.8536, 0.08427, 0.7778, 0.1534, 0.7316, 0.2437, 0.7765, 0.2222, 0.9157, 0.1464, 0.8536, 0.2437, 0.7765, 0.3362, 0.8132, 0.3087, 0.9619, 0.2222, 0.9157, 0.3362, 0.8132, 0.4326, 0.8388, 0.4025, 0.9904, 0.3087, 0.9619, 0.4326, 0.8388, 0.5315, 0.8521, 0.5, 1.0, 0.4025, 0.9904, 0.5315, 0.8521, 0.631, 0.8535, 0.5975, 0.9904, 0.5, 1.0, 0.631, 0.8535, 0.7316, 0.8466, 0.6913, 0.9619, 0.5975, 0.9904, 0.7316, 0.8466, 0.8536, 0.8536, 0.7778, 0.9157, 0.6913, 0.9619, 0.009607, 0.5975, 0.1465, 0.631, 0.1534, 0.7316, 0.03806, 0.6913, 0.1465, 0.631, 0.2517, 0.6659, 0.2437, 0.7765, 0.1534, 0.7316, 0.2517, 0.6659, 0.3533, 0.6964, 0.3362, 0.8132, 0.2437, 0.7765, 0.3533, 0.6964, 0.4561, 0.7205, 0.4326, 0.8388, 0.3362, 0.8132, 0.4561, 0.7205, 0.5603, 0.7376, 0.5315, 0.8521, 0.4326, 0.8388, 0.5603, 0.7376, 0.6659, 0.7483, 0.631, 0.8535, 0.5315, 0.8521, 0.6659, 0.7483, 0.7765, 0.7563, 0.7316, 0.8466, 0.631, 0.8535, 0.7765, 0.7563, 0.9157, 0.7778, 0.8536, 0.8536, 0.7316, 0.8466, 0.0, 0.5, 0.1479, 0.5315, 0.1465, 0.631, 0.009607, 0.5975, 0.1479, 0.5315, 0.2624, 0.5603, 0.2517, 0.6659, 0.1465, 0.631, 0.2624, 0.5603, 0.3706, 0.5865, 0.3533, 0.6964, 0.2517, 0.6659, 0.3706, 0.5865, 0.4782, 0.6096, 0.4561, 0.7205, 0.3533, 0.6964, 0.4782, 0.6096, 0.5865, 0.6294, 0.5603, 0.7376, 0.4561, 0.7205, 0.5865, 0.6294, 0.6964, 0.6467, 0.6659, 0.7483, 0.5603, 0.7376, 0.6964, 0.6467, 0.8132, 0.6638, 0.7765, 0.7563, 0.6659, 0.7483, 0.8132, 0.6638, 0.9619, 0.6913, 0.9157, 0.7778, 0.7765, 0.7563, 0.009607, 0.4025, 0.1612, 0.4326, 0.1479, 0.5315, 0.0, 0.5, 0.1612, 0.4326, 0.2795, 0.4561, 0.2624, 0.5603, 0.1479, 0.5315, 0.2795, 0.4561, 0.3904, 0.4782, 0.3706, 0.5865, 0.2624, 0.5603, 0.3904, 0.4782, 0.5, 0.5, 0.4782, 0.6096, 0.3706, 0.5865, 0.5, 0.5, 0.6096, 0.5218, 0.5865, 0.6294, 0.4782, 0.6096, 0.6096, 0.5218, 0.7205, 0.5439, 0.6964, 0.6467, 0.5865, 0.6294, 0.7205, 0.5439, 0.8388, 0.5674, 0.8132, 0.6638, 0.6964, 0.6467, 0.8388, 0.5674, 0.9904, 0.5975, 0.9619, 0.6913, 0.8132, 0.6638, 0.03806, 0.3087, 0.1868, 0.3362, 0.1612, 0.4326, 0.009607, 0.4025, 0.1868, 0.3362, 0.3036, 0.3533, 0.2795, 0.4561, 0.1612, 0.4326, 0.3036, 0.3533, 0.4135, 0.3706, 0.3904, 0.4782, 0.2795, 0.4561, 0.4135, 0.3706, 0.5218, 0.3904, 0.5, 0.5, 0.3904, 0.4782, 0.5218, 0.3904, 0.6294, 0.4135, 0.6096, 0.5218, 0.5, 0.5, 0.6294, 0.4135, 0.7376, 0.4397, 0.7205, 0.5439, 0.6096, 0.5218, 0.7376, 0.4397, 0.8521, 0.4685, 0.8388, 0.5674, 0.7205, 0.5439, 0.8521, 0.4685, 1.0, 0.5, 0.9904, 0.5975, 0.8388, 0.5674, 0.08427, 0.2222, 0.2235, 0.2437, 0.1868, 0.3362, 0.03806, 0.3087, 0.2235, 0.2437, 0.3341, 0.2517, 0.3036, 0.3533, 0.1868, 0.3362, 0.3341, 0.2517, 0.4397, 0.2624, 0.4135, 0.3706, 0.3036, 0.3533, 0.4397, 0.2624, 0.5439, 0.2795, 0.5218, 0.3904, 0.4135, 0.3706, 0.5439, 0.2795, 0.6467, 0.3036, 0.6294, 0.4135, 0.5218, 0.3904, 0.6467, 0.3036, 0.7483, 0.3341, 0.7376, 0.4397, 0.6294, 0.4135, 0.7483, 0.3341, 0.8535, 0.369, 0.8521, 0.4685, 0.7376, 0.4397, 0.8535, 0.369, 0.9904, 0.4025, 1.0, 0.5, 0.8521, 0.4685, 0.1464, 0.1464, 0.2684, 0.1534, 0.2235, 0.2437, 0.08427, 0.2222, 0.2684, 0.1534, 0.369, 0.1465, 0.3341, 0.2517, 0.2235, 0.2437, 0.369, 0.1465, 0.4685, 0.1479, 0.4397, 0.2624, 0.3341, 0.2517, 0.4685, 0.1479, 0.5674, 0.1612, 0.5439, 0.2795, 0.4397, 0.2624, 0.5674, 0.1612, 0.6638, 0.1868, 0.6467, 0.3036, 0.5439, 0.2795, 0.6638, 0.1868, 0.7563, 0.2235, 0.7483, 0.3341, 0.6467, 0.3036, 0.7563, 0.2235, 0.8466, 0.2684, 0.8535, 0.369, 0.7483, 0.3341, 0.8466, 0.2684, 0.9619, 0.3087, 0.9904, 0.4025, 0.8535, 0.369, 0.2222, 0.08427, 0.3087, 0.03806, 0.2684, 0.1534, 0.1464, 0.1464, 0.3087, 0.03806, 0.4025, 0.009607, 0.369, 0.1465, 0.2684, 0.1534, 0.4025, 0.009607, 0.5, 0.0, 0.4685, 0.1479, 0.369, 0.1465, 0.5, 0.0, 0.5975, 0.009607, 0.5674, 0.1612, 0.4685, 0.1479, 0.5975, 0.009607, 0.6913, 0.03806, 0.6638, 0.1868, 0.5674, 0.1612, 0.6913, 0.03806, 0.7778, 0.08427, 0.7563, 0.2235, 0.6638, 0.1868, 0.7778, 0.08427, 0.8536, 0.1464, 0.8466, 0.2684, 0.7563, 0.2235, 0.8536, 0.1464, 0.9157, 0.2222, 0.9619, 0.3087, 0.8466, 0.2684, 0.4583, 1.685, 0.4167, 1.685, 0.4167, 1.621, 0.4583, 1.621, 0.375, 1.685, 0.3333, 1.685, 0.3333, 1.621, 0.375, 1.621, 0.2917, 1.685, 0.25, 1.685, 0.25, 1.621, 0.2917, 1.621, 0.25, 1.685, 0.1667, 1.685, 0.1667, 1.621, 0.25, 1.621, 0.1667, 1.685, 0.08333, 1.685, 0.08333, 1.621, 0.1667, 1.621, 0.4583, 0.3655, 0.4167, 0.3655, 0.4167, 0.302, 0.4583, 0.302, 0.375, 0.3655, 0.3333, 0.3655, 0.3333, 0.302, 0.375, 0.302, 0.2917, 0.3655, 0.25, 0.3655, 0.25, 0.302, 0.2917, 0.302, 0.25, 0.3655, 0.1667, 0.3655, 0.1667, 0.302, 0.25, 0.302, 0.1667, 0.3655, 0.08333, 0.3655, 0.08333, 0.302, 0.1667, 0.302, 0.4583, 1.749, 0.4167, 1.749, 0.4167, 1.685, 0.4583, 1.685, 0.375, 1.749, 0.3333, 1.749, 0.3333, 1.685, 0.375, 1.685, 0.2917, 1.749, 0.25, 1.749, 0.25, 1.685, 0.2917, 1.685, 0.25, 1.749, 0.1667, 1.749, 0.1667, 1.685, 0.25, 1.685, 0.1667, 1.749, 0.08333, 1.749, 0.08333, 1.685, 0.1667, 1.685, 0.4583, 0.5572, 0.4167, 0.5572, 0.4167, 0.4931, 0.4583, 0.4931, 0.375, 0.5572, 0.3333, 0.5572, 0.3333, 0.4931, 0.375, 0.4931, 0.2917, 0.5572, 0.25, 0.5572, 0.25, 0.4931, 0.2917, 0.4931, 0.25, 0.5572, 0.1667, 0.5572, 0.1667, 0.4931, 0.25, 0.4931, 0.1667, 0.5572, 0.08333, 0.5572, 0.08333, 0.4931, 0.1667, 0.4931, 0.4583, 0.302, 0.4167, 0.302, 0.4167, 0.2379, 0.4583, 0.2379, 0.375, 0.302, 0.3333, 0.302, 0.3333, 0.2379, 0.375, 0.2379, 0.2917, 0.302, 0.25, 0.302, 0.25, 0.2379, 0.2917, 0.2379, 0.25, 0.302, 0.1667, 0.302, 0.1667, 0.2379, 0.25, 0.2379, 0.1667, 0.302, 0.08333, 0.302, 0.08333, 0.2379, 0.1667, 0.2379, 0.4583, 1.812, 0.4167, 1.812, 0.4167, 1.749, 0.4583, 1.749, 0.375, 1.812, 0.3333, 1.812, 0.3333, 1.749, 0.375, 1.749, 0.2917, 1.812, 0.25, 1.812, 0.25, 1.749, 0.2917, 1.749, 0.25, 1.812, 0.1667, 1.812, 0.1667, 1.749, 0.25, 1.749, 0.1667, 1.812, 0.08333, 1.812, 0.08333, 1.749, 0.1667, 1.749, 0.4583, 0.6213, 0.4167, 0.6213, 0.4167, 0.5572, 0.4583, 0.5572, 0.375, 0.6213, 0.3333, 0.6213, 0.3333, 0.5572, 0.375, 0.5572, 0.2917, 0.6213, 0.25, 0.6213, 0.25, 0.5572, 0.2917, 0.5572, 0.25, 0.6213, 0.1667, 0.6213, 0.1667, 0.5572, 0.25, 0.5572, 0.1667, 0.6213, 0.08333, 0.6213, 0.08333, 0.5572, 0.1667, 0.5572, 0.4583, 0.2379, 0.4167, 0.2379, 0.4167, 0.1744, 0.4583, 0.1744, 0.375, 0.2379, 0.3333, 0.2379, 0.3333, 0.1744, 0.375, 0.1744, 0.2917, 0.2379, 0.25, 0.2379, 0.25, 0.1744, 0.2917, 0.1744, 0.25, 0.2379, 0.1667, 0.2379, 0.1667, 0.1744, 0.25, 0.1744, 0.1667, 0.2379, 0.08333, 0.2379, 0.08333, 0.1744, 0.1667, 0.1744, 0.4583, 1.876, 0.4167, 1.876, 0.4167, 1.812, 0.4583, 1.812, 0.375, 1.876, 0.3333, 1.876, 0.3333, 1.812, 0.375, 1.812, 0.2917, 1.876, 0.25, 1.876, 0.25, 1.812, 0.2917, 1.812, 0.25, 1.876, 0.1667, 1.876, 0.1667, 1.812, 0.25, 1.812, 0.1667, 1.876, 0.08333, 1.876, 0.08333, 1.812, 0.1667, 1.812, 0.4583, 0.6848, 0.4167, 0.6848, 0.4167, 0.6213, 0.4583, 0.6213, 0.375, 0.6848, 0.3333, 0.6848, 0.3333, 0.6213, 0.375, 0.6213, 0.2917, 0.6848, 0.25, 0.6848, 0.25, 0.6213, 0.2917, 0.6213, 0.25, 0.6848, 0.1667, 0.6848, 0.1667, 0.6213, 0.25, 0.6213, 0.1667, 0.6848, 0.08333, 0.6848, 0.08333, 0.6213, 0.1667, 0.6213, 0.4583, 0.1744, 0.4167, 0.1744, 0.4167, 0.1144, 0.4583, 0.1144, 0.375, 0.1744, 0.3333, 0.1744, 0.3333, 0.1144, 0.375, 0.1144, 0.2917, 0.1744, 0.25, 0.1744, 0.25, 0.1144, 0.2917, 0.1144, 0.25, 0.1744, 0.1667, 0.1744, 0.1667, 0.1144, 0.25, 0.1144, 0.1667, 0.1744, 0.08333, 0.1744, 0.08333, 0.1144, 0.1667, 0.1144, 0.4583, 1.493, 0.4167, 1.493, 0.4167, 1.43, 0.4583, 1.43, 0.375, 1.493, 0.3333, 1.493, 0.3333, 1.43, 0.375, 1.43, 0.2917, 1.493, 0.25, 1.493, 0.25, 1.43, 0.2917, 1.43, 0.25, 1.493, 0.1667, 1.493, 0.1667, 1.43, 0.25, 1.43, 0.1667, 1.493, 0.08333, 1.493, 0.08333, 1.43, 0.1667, 1.43, 0.4583, 1.94, 0.4167, 1.94, 0.4167, 1.876, 0.4583, 1.876, 0.375, 1.94, 0.3333, 1.94, 0.3333, 1.876, 0.375, 1.876, 0.2917, 1.94, 0.25, 1.94, 0.25, 1.876, 0.2917, 1.876, 0.25, 1.94, 0.1667, 1.94, 0.1667, 1.876, 0.25, 1.876, 0.1667, 1.94, 0.08333, 1.94, 0.08333, 1.876, 0.1667, 1.876, 0.4583, 0.7489, 0.4167, 0.7489, 0.4167, 0.6848, 0.4583, 0.6848, 0.375, 0.7489, 0.3333, 0.7489, 0.3333, 0.6848, 0.375, 0.6848, 0.2917, 0.7489, 0.25, 0.7489, 0.25, 0.6848, 0.2917, 0.6848, 0.25, 0.7489, 0.1667, 0.7489, 0.1667, 0.6848, 0.25, 0.6848, 0.1667, 0.7489, 0.08333, 0.7489, 0.08333, 0.6848, 0.1667, 0.6848, 0.4583, 0.1144, 0.4167, 0.1144, 0.4167, 0.05719, 0.4583, 0.05719, 0.375, 0.1144, 0.3333, 0.1144, 0.3333, 0.05719, 0.375, 0.05719, 0.2917, 0.1144, 0.25, 0.1144, 0.25, 0.05719, 0.2917, 0.05719, 0.25, 0.1144, 0.1667, 0.1144, 0.1667, 0.05719, 0.25, 0.05719, 0.1667, 0.1144, 0.08333, 0.1144, 0.08333, 0.05719, 0.1667, 0.05719, 0.4583, 1.43, 0.4167, 1.43, 0.4167, 1.365, 0.4583, 1.365, 0.375, 1.43, 0.3333, 1.43, 0.3333, 1.365, 0.375, 1.365, 0.2917, 1.43, 0.25, 1.43, 0.25, 1.365, 0.2917, 1.365, 0.25, 1.43, 0.1667, 1.43, 0.1667, 1.365, 0.25, 1.365, 0.1667, 1.43, 0.08333, 1.43, 0.08333, 1.365, 0.1667, 1.365, 0.4583, 2.0, 0.4167, 2.0, 0.4167, 1.94, 0.4583, 1.94, 0.375, 2.0, 0.3333, 2.0, 0.3333, 1.94, 0.375, 1.94, 0.2917, 2.0, 0.25, 2.0, 0.25, 1.94, 0.2917, 1.94, 0.25, 2.0, 0.1667, 2.0, 0.1667, 1.94, 0.25, 1.94, 0.1667, 2.0, 0.08333, 2.0, 0.08333, 1.94, 0.1667, 1.94, 0.4583, 0.8124, 0.4167, 0.8124, 0.4167, 0.7489, 0.4583, 0.7489, 0.375, 0.8124, 0.3333, 0.8124, 0.3333, 0.7489, 0.375, 0.7489, 0.2917, 0.8124, 0.25, 0.8124, 0.25, 0.7489, 0.2917, 0.7489, 0.25, 0.8124, 0.1667, 0.8124, 0.1667, 0.7489, 0.25, 0.7489, 0.1667, 0.8124, 0.08333, 0.8124, 0.08333, 0.7489, 0.1667, 0.7489, 0.4583, 0.05719, 0.4167, 0.05719, 0.4167, 0.0, 0.4583, 0.0, 0.375, 0.05719, 0.3333, 0.05719, 0.3333, 0.0, 0.375, 0.0, 0.2917, 0.05719, 0.25, 0.05719, 0.25, 0.0, 0.2917, 0.0, 0.25, 0.05719, 0.1667, 0.05719, 0.1667, 0.0, 0.25, 0.0, 0.1667, 0.05719, 0.08333, 0.05719, 0.08333, 0.0, 0.1667, 0.0, 0.4583, 1.365, 0.4167, 1.365, 0.4167, 1.302, 0.4583, 1.302, 0.375, 1.365, 0.3333, 1.365, 0.3333, 1.302, 0.375, 1.302, 0.2917, 1.365, 0.25, 1.365, 0.25, 1.302, 0.2917, 1.302, 0.25, 1.365, 0.1667, 1.365, 0.1667, 1.302, 0.25, 1.302, 0.1667, 1.365, 0.08333, 1.365, 0.08333, 1.302, 0.1667, 1.302, 0.4583, 0.8765, 0.4167, 0.8765, 0.4167, 0.8124, 0.4583, 0.8124, 0.375, 0.8765, 0.3333, 0.8765, 0.3333, 0.8124, 0.375, 0.8124, 0.2917, 0.8765, 0.25, 0.8765, 0.25, 0.8124, 0.2917, 0.8124, 0.25, 0.8765, 0.1667, 0.8765, 0.1667, 0.8124, 0.25, 0.8124, 0.1667, 0.8765, 0.08333, 0.8765, 0.08333, 0.8124, 0.1667, 0.8124, 0.4583, 1.302, 0.4167, 1.302, 0.4167, 1.238, 0.4583, 1.238, 0.375, 1.302, 0.3333, 1.302, 0.3333, 1.238, 0.375, 1.238, 0.2917, 1.302, 0.25, 1.302, 0.25, 1.238, 0.2917, 1.238, 0.25, 1.302, 0.1667, 1.302, 0.1667, 1.238, 0.25, 1.238, 0.1667, 1.302, 0.08333, 1.302, 0.08333, 1.238, 0.1667, 1.238, 0.4583, 0.94, 0.4167, 0.94, 0.4167, 0.8765, 0.4583, 0.8765, 0.375, 0.94, 0.3333, 0.94, 0.3333, 0.8765, 0.375, 0.8765, 0.2917, 0.94, 0.25, 0.94, 0.25, 0.8765, 0.2917, 0.8765, 0.25, 0.94, 0.1667, 0.94, 0.1667, 0.8765, 0.25, 0.8765, 0.1667, 0.94, 0.08333, 0.94, 0.08333, 0.8765, 0.1667, 0.8765, 0.4583, 1.238, 0.4167, 1.238, 0.4167, 1.174, 0.4583, 1.174, 0.375, 1.238, 0.3333, 1.238, 0.3333, 1.174, 0.375, 1.174, 0.2917, 1.238, 0.25, 1.238, 0.25, 1.174, 0.2917, 1.174, 0.25, 1.238, 0.1667, 1.238, 0.1667, 1.174, 0.25, 1.174, 0.1667, 1.238, 0.08333, 1.238, 0.08333, 1.174, 0.1667, 1.174, 0.4583, 1.0, 0.4167, 1.0, 0.4167, 0.94, 0.4583, 0.94, 0.375, 1.0, 0.3333, 1.0, 0.3333, 0.94, 0.375, 0.94, 0.2917, 1.0, 0.25, 1.0, 0.25, 0.94, 0.2917, 0.94, 0.25, 1.0, 0.1667, 1.0, 0.1667, 0.94, 0.25, 0.94, 0.1667, 1.0, 0.08333, 1.0, 0.08333, 0.94, 0.1667, 0.94, 0.4583, 1.174, 0.4167, 1.174, 0.4167, 1.114, 0.4583, 1.114, 0.375, 1.174, 0.3333, 1.174, 0.3333, 1.114, 0.375, 1.114, 0.2917, 1.174, 0.25, 1.174, 0.25, 1.114, 0.2917, 1.114, 0.25, 1.174, 0.1667, 1.174, 0.1667, 1.114, 0.25, 1.114, 0.1667, 1.174, 0.08333, 1.174, 0.08333, 1.114, 0.1667, 1.114, 0.4583, 1.114, 0.4167, 1.114, 0.4167, 1.057, 0.4583, 1.057, 0.375, 1.114, 0.3333, 1.114, 0.3333, 1.057, 0.375, 1.057, 0.2917, 1.114, 0.25, 1.114, 0.25, 1.057, 0.2917, 1.057, 0.25, 1.114, 0.1667, 1.114, 0.1667, 1.057, 0.25, 1.057, 0.1667, 1.114, 0.08333, 1.114, 0.08333, 1.057, 0.1667, 1.057, 0.4583, 1.057, 0.4167, 1.057, 0.4167, 1.0, 0.4583, 1.0, 0.375, 1.057, 0.3333, 1.057, 0.3333, 1.0, 0.375, 1.0, 0.2917, 1.057, 0.25, 1.057, 0.25, 1.0, 0.2917, 1.0, 0.25, 1.057, 0.1667, 1.057, 0.1667, 1.0, 0.25, 1.0, 0.1667, 1.057, 0.08333, 1.057, 0.08333, 1.0, 0.1667, 1.0, 0.4583, 1.557, 0.4167, 1.557, 0.4167, 1.493, 0.4583, 1.493, 0.375, 1.557, 0.3333, 1.557, 0.3333, 1.493, 0.375, 1.493, 0.2917, 1.557, 0.25, 1.557, 0.25, 1.493, 0.2917, 1.493, 0.25, 1.557, 0.1667, 1.557, 0.1667, 1.493, 0.25, 1.493, 0.1667, 1.557, 0.08333, 1.557, 0.08333, 1.493, 0.1667, 1.493, 0.4583, 0.4931, 0.4167, 0.4931, 0.4167, 0.4296, 0.4583, 0.4296, 0.375, 0.4931, 0.3333, 0.4931, 0.3333, 0.4296, 0.375, 0.4296, 0.2917, 0.4931, 0.25, 0.4931, 0.25, 0.4296, 0.2917, 0.4296, 0.25, 0.4931, 0.1667, 0.4931, 0.1667, 0.4296, 0.25, 0.4296, 0.1667, 0.4931, 0.08333, 0.4931, 0.08333, 0.4296, 0.1667, 0.4296, 0.4583, 1.621, 0.4167, 1.621, 0.4167, 1.557, 0.4583, 1.557, 0.375, 1.621, 0.3333, 1.621, 0.3333, 1.557, 0.375, 1.557, 0.2917, 1.621, 0.25, 1.621, 0.25, 1.557, 0.2917, 1.557, 0.25, 1.621, 0.1667, 1.621, 0.1667, 1.557, 0.25, 1.557, 0.1667, 1.621, 0.08333, 1.621, 0.08333, 1.557, 0.1667, 1.557, 0.4583, 0.4296, 0.4167, 0.4296, 0.4167, 0.3655, 0.4583, 0.3655, 0.375, 0.4296, 0.3333, 0.4296, 0.3333, 0.3655, 0.375, 0.3655, 0.2917, 0.4296, 0.25, 0.4296, 0.25, 0.3655, 0.2917, 0.3655, 0.25, 0.4296, 0.1667, 0.4296, 0.1667, 0.3655, 0.25, 0.3655, 0.1667, 0.4296, 0.08333, 0.4296, 0.08333, 0.3655, 0.1667, 0.3655, 0.3333, 0.4296, 0.2917, 0.4296, 0.2917, 0.3655, 0.3333, 0.3655, 0.3333, 1.621, 0.2917, 1.621, 0.2917, 1.557, 0.3333, 1.557, 0.3333, 0.4931, 0.2917, 0.4931, 0.2917, 0.4296, 0.3333, 0.4296, 0.3333, 1.557, 0.2917, 1.557, 0.2917, 1.493, 0.3333, 1.493, 0.3333, 1.057, 0.2917, 1.057, 0.2917, 1.0, 0.3333, 1.0, 0.3333, 1.114, 0.2917, 1.114, 0.2917, 1.057, 0.3333, 1.057, 0.3333, 1.174, 0.2917, 1.174, 0.2917, 1.114, 0.3333, 1.114, 0.3333, 1.0, 0.2917, 1.0, 0.2917, 0.94, 0.3333, 0.94, 0.3333, 1.238, 0.2917, 1.238, 0.2917, 1.174, 0.3333, 1.174, 0.3333, 0.94, 0.2917, 0.94, 0.2917, 0.8765, 0.3333, 0.8765, 0.3333, 1.302, 0.2917, 1.302, 0.2917, 1.238, 0.3333, 1.238, 0.3333, 0.8765, 0.2917, 0.8765, 0.2917, 0.8124, 0.3333, 0.8124, 0.3333, 1.365, 0.2917, 1.365, 0.2917, 1.302, 0.3333, 1.302, 0.3333, 0.05719, 0.2917, 0.05719, 0.2917, 0.0, 0.3333, 0.0, 0.3333, 0.8124, 0.2917, 0.8124, 0.2917, 0.7489, 0.3333, 0.7489, 0.3333, 2.0, 0.2917, 2.0, 0.2917, 1.94, 0.3333, 1.94, 0.3333, 1.43, 0.2917, 1.43, 0.2917, 1.365, 0.3333, 1.365, 0.3333, 0.1144, 0.2917, 0.1144, 0.2917, 0.05719, 0.3333, 0.05719, 0.3333, 0.7489, 0.2917, 0.7489, 0.2917, 0.6848, 0.3333, 0.6848, 0.3333, 1.94, 0.2917, 1.94, 0.2917, 1.876, 0.3333, 1.876, 0.3333, 1.493, 0.2917, 1.493, 0.2917, 1.43, 0.3333, 1.43, 0.3333, 0.1744, 0.2917, 0.1744, 0.2917, 0.1144, 0.3333, 0.1144, 0.3333, 0.6848, 0.2917, 0.6848, 0.2917, 0.6213, 0.3333, 0.6213, 0.3333, 1.876, 0.2917, 1.876, 0.2917, 1.812, 0.3333, 1.812, 0.3333, 0.2379, 0.2917, 0.2379, 0.2917, 0.1744, 0.3333, 0.1744, 0.3333, 0.6213, 0.2917, 0.6213, 0.2917, 0.5572, 0.3333, 0.5572, 0.3333, 1.812, 0.2917, 1.812, 0.2917, 1.749, 0.3333, 1.749, 0.3333, 0.302, 0.2917, 0.302, 0.2917, 0.2379, 0.3333, 0.2379, 0.3333, 0.5572, 0.2917, 0.5572, 0.2917, 0.4931, 0.3333, 0.4931, 0.3333, 1.749, 0.2917, 1.749, 0.2917, 1.685, 0.3333, 1.685, 0.3333, 0.3655, 0.2917, 0.3655, 0.2917, 0.302, 0.3333, 0.302, 0.3333, 1.685, 0.2917, 1.685, 0.2917, 1.621, 0.3333, 1.621, 0.4167, 0.4296, 0.375, 0.4296, 0.375, 0.3655, 0.4167, 0.3655, 0.4167, 1.621, 0.375, 1.621, 0.375, 1.557, 0.4167, 1.557, 0.4167, 0.4931, 0.375, 0.4931, 0.375, 0.4296, 0.4167, 0.4296, 0.4167, 1.557, 0.375, 1.557, 0.375, 1.493, 0.4167, 1.493, 0.4167, 1.057, 0.375, 1.057, 0.375, 1.0, 0.4167, 1.0, 0.4167, 1.114, 0.375, 1.114, 0.375, 1.057, 0.4167, 1.057, 0.4167, 1.174, 0.375, 1.174, 0.375, 1.114, 0.4167, 1.114, 0.4167, 1.0, 0.375, 1.0, 0.375, 0.94, 0.4167, 0.94, 0.4167, 1.238, 0.375, 1.238, 0.375, 1.174, 0.4167, 1.174, 0.4167, 0.94, 0.375, 0.94, 0.375, 0.8765, 0.4167, 0.8765, 0.4167, 1.302, 0.375, 1.302, 0.375, 1.238, 0.4167, 1.238, 0.4167, 0.8765, 0.375, 0.8765, 0.375, 0.8124, 0.4167, 0.8124, 0.4167, 1.365, 0.375, 1.365, 0.375, 1.302, 0.4167, 1.302, 0.4167, 0.05719, 0.375, 0.05719, 0.375, 0.0, 0.4167, 0.0, 0.4167, 0.8124, 0.375, 0.8124, 0.375, 0.7489, 0.4167, 0.7489, 0.4167, 2.0, 0.375, 2.0, 0.375, 1.94, 0.4167, 1.94, 0.4167, 1.43, 0.375, 1.43, 0.375, 1.365, 0.4167, 1.365, 0.4167, 0.1144, 0.375, 0.1144, 0.375, 0.05719, 0.4167, 0.05719, 0.4167, 0.7489, 0.375, 0.7489, 0.375, 0.6848, 0.4167, 0.6848, 0.4167, 1.94, 0.375, 1.94, 0.375, 1.876, 0.4167, 1.876, 0.4167, 1.493, 0.375, 1.493, 0.375, 1.43, 0.4167, 1.43, 0.4167, 0.1744, 0.375, 0.1744, 0.375, 0.1144, 0.4167, 0.1144, 0.4167, 0.6848, 0.375, 0.6848, 0.375, 0.6213, 0.4167, 0.6213, 0.4167, 1.876, 0.375, 1.876, 0.375, 1.812, 0.4167, 1.812, 0.4167, 0.2379, 0.375, 0.2379, 0.375, 0.1744, 0.4167, 0.1744, 0.4167, 0.6213, 0.375, 0.6213, 0.375, 0.5572, 0.4167, 0.5572, 0.4167, 1.812, 0.375, 1.812, 0.375, 1.749, 0.4167, 1.749, 0.4167, 0.302, 0.375, 0.302, 0.375, 0.2379, 0.4167, 0.2379, 0.4167, 0.5572, 0.375, 0.5572, 0.375, 0.4931, 0.4167, 0.4931, 0.4167, 1.749, 0.375, 1.749, 0.375, 1.685, 0.4167, 1.685, 0.4167, 0.3655, 0.375, 0.3655, 0.375, 0.302, 0.4167, 0.302, 0.4167, 1.685, 0.375, 1.685, 0.375, 1.621, 0.4167, 1.621, 0.5, 0.4296, 0.4583, 0.4296, 0.4583, 0.3655, 0.5, 0.3655, 0.5, 1.621, 0.4583, 1.621, 0.4583, 1.557, 0.5, 1.557, 0.5, 0.4931, 0.4583, 0.4931, 0.4583, 0.4296, 0.5, 0.4296, 0.5, 1.557, 0.4583, 1.557, 0.4583, 1.493, 0.5, 1.493, 0.5, 1.057, 0.4583, 1.057, 0.4583, 1.0, 0.5, 1.0, 0.5, 1.114, 0.4583, 1.114, 0.4583, 1.057, 0.5, 1.057, 0.5, 1.174, 0.4583, 1.174, 0.4583, 1.114, 0.5, 1.114, 0.5, 1.0, 0.4583, 1.0, 0.4583, 0.94, 0.5, 0.94, 0.5, 1.238, 0.4583, 1.238, 0.4583, 1.174, 0.5, 1.174, 0.5, 0.94, 0.4583, 0.94, 0.4583, 0.8765, 0.5, 0.8765, 0.5, 1.302, 0.4583, 1.302, 0.4583, 1.238, 0.5, 1.238, 0.5, 0.8765, 0.4583, 0.8765, 0.4583, 0.8124, 0.5, 0.8124, 0.5, 1.365, 0.4583, 1.365, 0.4583, 1.302, 0.5, 1.302, 0.5, 0.05719, 0.4583, 0.05719, 0.4583, 0.0, 0.5, 0.0, 0.5, 0.8124, 0.4583, 0.8124, 0.4583, 0.7489, 0.5, 0.7489, 0.5, 2.0, 0.4583, 2.0, 0.4583, 1.94, 0.5, 1.94, 0.5, 1.43, 0.4583, 1.43, 0.4583, 1.365, 0.5, 1.365, 0.5, 0.1144, 0.4583, 0.1144, 0.4583, 0.05719, 0.5, 0.05719, 0.5, 0.7489, 0.4583, 0.7489, 0.4583, 0.6848, 0.5, 0.6848, 0.5, 1.94, 0.4583, 1.94, 0.4583, 1.876, 0.5, 1.876, 0.5, 1.493, 0.4583, 1.493, 0.4583, 1.43, 0.5, 1.43, 0.5, 0.1744, 0.4583, 0.1744, 0.4583, 0.1144, 0.5, 0.1144, 0.5, 0.6848, 0.4583, 0.6848, 0.4583, 0.6213, 0.5, 0.6213, 0.5, 1.876, 0.4583, 1.876, 0.4583, 1.812, 0.5, 1.812, 0.5, 0.2379, 0.4583, 0.2379, 0.4583, 0.1744, 0.5, 0.1744, 0.5, 0.6213, 0.4583, 0.6213, 0.4583, 0.5572, 0.5, 0.5572, 0.5, 1.812, 0.4583, 1.812, 0.4583, 1.749, 0.5, 1.749, 0.5, 0.302, 0.4583, 0.302, 0.4583, 0.2379, 0.5, 0.2379, 0.5, 0.5572, 0.4583, 0.5572, 0.4583, 0.4931, 0.5, 0.4931, 0.5, 1.749, 0.4583, 1.749, 0.4583, 1.685, 0.5, 1.685, 0.5, 0.3655, 0.4583, 0.3655, 0.4583, 0.302, 0.5, 0.302, 0.5, 1.685, 0.4583, 1.685, 0.4583, 1.621, 0.5, 1.621])
me_asteroid_entrance_cutout_01.update()

# ---- objects
ob_camera = bpy.data.objects.new('Camera', cam_camera)
ob_levelcap___asteroid_entrance_cutout_01 = bpy.data.objects.new('LevelCap - Asteroid Entrance Cutout 01', me_asteroid_entrance_cutout_01)

# ---- transforms, parenting, visibility, modifiers, constraints
ob_camera.location = (-594.0, -1716.0, -21.47)
ob_camera.rotation_euler = (1.577, -5.924e-07, -6.515)
ob_camera.lock_rotations_4d = False
ob_camera.empty_display_type = 'ARROWS'
ob_camera.color = (0.0, 0.0, 0.0, 0.0)
ob_camera.display_type = 'WIRE'
ob_camera.lineart.crease_threshold = 0.0
ob_levelcap___asteroid_entrance_cutout_01.location = (0.0, 0.0, 0.0)
_vg = ob_levelcap___asteroid_entrance_cutout_01.vertex_groups.new(name='Wall_Displacement_Strength')
for _i, _w in zip([0, 1, 2, 3, 4, 5, 6, 7, 8, 9, 10, 11, 12, 13, 14, 15, 16, 17, 18, 19, 20, 21, 22, 23, 24, 25, 26, 27, 28, 29, 30, 31, 32, 33, 34, 35, 36, 37, 38, 39, 40, 41, 42, 43, 44, 45, 46, 47, 48, 49, 50, 51, 52, 53, 54, 55, 56, 57, 58, 59, 60, 61, 62, 63, 64, 65, 66, 67, 68, 69, 70, 71, 72, 73, 74, 75, 76, 77, 78, 79, 80, 81, 82, 83, 84, 85, 86, 87, 88, 89, 90, 91, 92, 93, 94, 95, 96, 97, 98, 99, 100, 101, 102, 103, 104, 105, 106, 107, 108, 109, 110, 111, 112, 113, 114, 115, 116, 117, 118, 119, 120, 121, 122, 123, 124, 125, 126, 127, 128, 129, 130, 131, 132, 133, 134, 135, 136, 137, 138, 139, 140, 141, 142, 143, 144, 145, 146, 147, 148, 149, 150, 151, 152, 153, 154, 155, 156, 157, 158, 159, 160, 161, 162, 163, 164, 165, 166, 167, 168, 169, 170, 171, 172, 173, 174, 175, 176, 177, 178, 179, 180, 181, 182, 183, 184, 185, 186, 187, 188, 189, 190, 191, 192, 193, 194, 195, 196, 197, 198, 199, 200, 201, 202, 203, 204, 205, 206, 207, 208, 209, 210, 211, 212, 213, 214, 215, 216, 217, 218, 219, 220, 221, 222, 223, 224, 225, 226, 227, 228, 229, 230, 231, 232, 233, 234, 235, 236, 237, 238, 239, 240, 241, 242, 243, 244, 245, 246, 247, 248, 249, 250, 251, 252, 253, 254, 255, 256, 257, 258, 259, 260, 261, 262, 263, 264, 265, 266, 267, 268, 269, 270, 271, 272, 273, 274, 275, 276, 277, 278, 279, 280, 281, 282, 283, 284, 285, 286, 287, 288, 289, 290, 291, 292, 293, 294, 295, 296, 297, 298, 299, 300, 301, 302, 303, 304, 305, 306, 307, 308, 309, 310, 311, 312, 313, 314, 315, 316, 317, 318, 319, 320, 321, 322, 323, 324, 325, 326, 327, 328, 329, 330, 331, 332, 333, 334, 335, 336, 337, 338, 339, 340, 341, 342, 343, 344, 345, 346, 347, 348, 349, 350, 351, 352, 353, 354, 355, 356, 357, 358, 359, 360, 361, 362, 363, 364, 365, 366, 367, 368, 369, 370, 371, 372, 373, 374, 375, 376, 377, 378, 379, 380, 381, 382, 383, 384, 385, 386, 387, 388, 389, 390, 391, 392, 393, 394, 395, 396, 397, 398, 399, 400, 401, 402, 403, 404, 405, 406, 407, 408, 409, 410, 411, 412, 413, 414, 415, 416, 417, 418, 419, 420, 421, 422, 423, 424, 425, 426, 427, 428, 429, 430, 431, 432, 433, 434, 435, 436, 437, 438, 439, 440, 441, 442, 443, 444, 445, 446, 447, 448, 449, 450, 451, 452, 453, 454, 455, 456, 457, 458, 459, 460], [0.0, 0.0, 0.0, 0.0, 0.0, 0.0, 0.0, 0.0, 0.0, 0.0, 0.0, 0.0, 0.0, 0.0, 0.0, 0.0, 0.0, 0.0, 0.0, 0.0, 0.0, 0.0, 0.0, 0.0, 0.0, 0.0, 0.0, 0.0, 0.0, 0.0, 0.0, 0.0, 0.0, 0.0, 0.0, 0.0, 0.0, 0.0, 0.0, 0.0, 0.0, 0.0, 0.0, 0.0, 0.0, 0.0, 0.0, 0.0, 0.0, 0.0, 0.0, 0.0, 0.0, 0.0, 0.0, 0.0, 0.0, 0.0, 0.0, 0.0, 0.0, 0.0, 0.0, 0.0, 0.0, 0.0, 0.0, 0.0, 0.0, 0.0, 0.0, 0.0, 0.0, 0.0, 0.0, 0.0, 0.0, 0.0, 0.0, 0.0, 0.0, 0.0, 0.0, 0.0, 0.0, 0.0, 0.0, 0.0, 0.0, 0.0, 0.0, 0.0, 0.0, 0.0, 0.0, 0.0, 0.0, 0.0, 0.0, 0.0, 0.0, 0.0, 0.0, 0.0, 0.0, 0.0, 0.0, 0.0, 0.0, 0.0, 0.0, 0.0, 0.0, 0.0, 0.0, 0.0, 0.0, 0.0, 0.0, 0.0, 0.0, 0.0, 0.0, 0.0, 0.0, 0.0, 0.0, 0.0, 0.0, 0.0, 0.0, 0.0, 0.0, 0.0, 0.0, 0.0, 0.0, 0.0, 0.0, 0.0, 0.0, 0.0, 0.0, 0.0, 0.0, 0.0, 0.0, 0.0, 0.0, 0.0, 0.0, 0.0, 0.0, 0.0, 0.0, 0.0, 0.0, 0.0, 0.0, 0.0, 0.0, 0.0, 0.0, 0.0, 0.0, 0.0, 0.0, 0.0, 0.0, 0.0, 0.0, 0.0, 0.0, 0.0, 0.0, 0.0, 0.0, 0.0, 0.0, 0.0, 0.0, 0.0, 0.0, 0.0, 0.0, 0.0, 0.0, 0.0, 0.0, 0.0, 0.0, 0.0, 0.0, 0.0, 0.0, 0.0, 0.0, 0.0, 0.0, 0.0, 0.0, 0.0, 0.0, 0.0, 0.0, 1.0, 1.0, 1.0, 1.0, 1.0, 1.0, 1.0, 1.0, 1.0, 1.0, 1.0, 1.0, 1.0, 1.0, 1.0, 1.0, 1.0, 1.0, 1.0, 1.0, 1.0, 1.0, 1.0, 1.0, 1.0, 1.0, 1.0, 1.0, 1.0, 1.0, 1.0, 1.0, 1.0, 1.0, 1.0, 1.0, 1.0, 1.0, 1.0, 1.0, 1.0, 1.0, 1.0, 1.0, 1.0, 1.0, 1.0, 1.0, 1.0, 1.0, 1.0, 1.0, 1.0, 1.0, 1.0, 1.0, 1.0, 1.0, 1.0, 1.0, 1.0, 1.0, 1.0, 1.0, 1.0, 1.0, 1.0, 1.0, 1.0, 1.0, 1.0, 1.0, 1.0, 1.0, 1.0, 1.0, 1.0, 1.0, 1.0, 1.0, 1.0, 1.0, 1.0, 1.0, 1.0, 1.0, 1.0, 1.0, 1.0, 1.0, 1.0, 1.0, 1.0, 1.0, 1.0, 1.0, 1.0, 1.0, 1.0, 1.0, 1.0, 1.0, 1.0, 1.0, 1.0, 1.0, 1.0, 1.0, 1.0, 1.0, 1.0, 1.0, 1.0, 1.0, 1.0, 1.0, 1.0, 1.0, 1.0, 1.0, 1.0, 1.0, 1.0, 1.0, 1.0, 1.0, 1.0, 1.0, 1.0, 1.0, 1.0, 1.0, 1.0, 1.0, 1.0, 1.0, 1.0, 1.0, 1.0, 1.0, 1.0, 1.0, 1.0, 1.0, 1.0, 1.0, 1.0, 1.0, 1.0, 1.0, 1.0, 1.0, 1.0, 1.0, 1.0, 1.0, 1.0, 1.0, 1.0, 1.0, 1.0, 1.0, 1.0, 1.0, 1.0, 1.0, 1.0, 1.0, 1.0, 1.0, 1.0, 1.0, 1.0, 1.0, 1.0, 1.0, 1.0, 1.0, 1.0, 1.0, 1.0, 1.0, 1.0, 1.0, 1.0, 1.0, 1.0, 1.0, 1.0, 1.0, 1.0, 1.0, 1.0, 1.0, 1.0, 1.0, 1.0, 1.0, 1.0, 1.0, 1.0, 1.0, 1.0, 1.0, 1.0, 1.0, 1.0, 1.0, 1.0, 1.0, 1.0, 1.0, 1.0, 1.0, 1.0, 1.0, 1.0, 1.0, 1.0, 1.0, 1.0, 1.0, 1.0, 1.0, 0.3575, 0.3575, 0.3575, 0.3575, 0.3575, 0.3575, 0.3575, 0.3575, 0.3575, 0.3575, 0.3575, 0.3575, 0.3575, 0.3575, 0.3575, 0.3575, 0.3575, 0.3575, 0.3575, 0.3575, 0.3575, 0.3575, 0.3575, 0.3575, 0.3575, 0.3575, 0.3575, 0.3575, 0.3575, 0.3575, 0.3575, 0.3575]): _vg.add([_i], _w, 'REPLACE')
_vg = ob_levelcap___asteroid_entrance_cutout_01.vertex_groups.new(name='Face_Displacement_Strength')
for _i, _w in zip([0, 1, 2, 3, 4, 5, 6, 7, 8, 9, 10, 11, 12, 13, 14, 15, 16, 17, 18, 19, 20, 21, 22, 23, 24, 25, 26, 27, 28, 29, 30, 31, 32, 33, 34, 35, 36, 37, 38, 39, 40, 41, 42, 43, 44, 45, 46, 47, 48, 49, 50, 51, 52, 53, 54, 55, 56, 57, 58, 59, 60, 61, 62, 63, 64, 65, 66, 67, 68, 69, 70, 71, 72, 73, 74, 75, 76, 77, 78, 79, 80, 81, 82, 83, 84, 85, 86, 87, 88, 89, 90, 91, 92, 93, 94, 95, 96, 97, 98, 99, 100, 101, 102, 103, 104, 105, 106, 107, 108, 109, 110, 111, 112, 113, 114, 115, 116, 117, 118, 119, 120, 121, 122, 123, 124, 125, 126, 127, 128, 129, 130, 131, 132, 133, 134, 135, 136, 137, 138, 139, 140, 141, 142, 143, 144, 145, 146, 147, 148, 149, 150, 151, 152, 153, 154, 155, 156, 157, 158, 159, 160, 161, 162, 163, 164, 165, 166, 167, 168, 169, 170, 171, 172, 173, 174, 175, 176, 177, 178, 179, 180, 181, 182, 183, 184, 185, 186, 187, 188, 189, 190, 191, 192, 193, 194, 195, 196, 197, 198, 199, 200, 201, 202, 203, 204], [1.0, 1.0, 1.0, 1.0, 1.0, 1.0, 1.0, 1.0, 1.0, 1.0, 1.0, 1.0, 1.0, 1.0, 1.0, 1.0, 1.0, 1.0, 1.0, 1.0, 1.0, 1.0, 1.0, 1.0, 1.0, 1.0, 1.0, 0.4534, 0.4534, 0.4534, 0.4534, 0.4534, 0.4534, 0.4534, 0.4534, 0.4534, 1.0, 1.0, 1.0, 1.0, 1.0, 1.0, 1.0, 1.0, 1.0, 1.0, 1.0, 1.0, 1.0, 1.0, 1.0, 1.0, 1.0, 1.0, 1.0, 1.0, 1.0, 1.0, 0.4534, 0.4534, 0.4534, 0.4534, 0.4534, 0.4534, 0.4534, 0.4534, 1.0, 1.0, 1.0, 1.0, 1.0, 1.0, 1.0, 1.0, 1.0, 1.0, 1.0, 1.0, 1.0, 1.0, 1.0, 1.0, 1.0, 1.0, 1.0, 1.0, 1.0, 1.0, 1.0, 1.0, 0.4534, 0.4534, 0.4534, 0.4534, 0.4534, 0.4534, 0.4534, 0.4534, 1.0, 1.0, 1.0, 1.0, 1.0, 1.0, 1.0, 1.0, 1.0, 1.0, 1.0, 1.0, 1.0, 1.0, 1.0, 1.0, 1.0, 1.0, 1.0, 0.4534, 0.4534, 0.4534, 0.4534, 0.4534, 0.4534, 0.4534, 1.0, 1.0, 1.0, 1.0, 1.0, 1.0, 1.0, 1.0, 1.0, 1.0, 1.0, 1.0, 1.0, 1.0, 1.0, 1.0, 1.0, 1.0, 1.0, 1.0, 1.0, 1.0, 1.0, 1.0, 1.0, 1.0, 1.0, 1.0, 1.0, 1.0, 1.0, 1.0, 1.0, 1.0, 1.0, 1.0, 1.0, 1.0, 1.0, 1.0, 1.0, 1.0, 1.0, 1.0, 1.0, 1.0, 1.0, 1.0, 1.0, 1.0, 1.0, 1.0, 1.0, 1.0, 1.0, 1.0, 1.0, 1.0, 1.0, 1.0, 1.0, 1.0, 1.0, 1.0, 1.0, 1.0, 1.0, 1.0, 1.0, 1.0, 1.0, 1.0, 1.0, 1.0, 1.0, 1.0, 1.0, 1.0, 1.0, 1.0, 1.0]): _vg.add([_i], _w, 'REPLACE')
_m = ob_levelcap___asteroid_entrance_cutout_01.modifiers.new('Subdivision', 'SUBSURF')
_m.levels = 6
_m.render_levels = 7
_m = ob_levelcap___asteroid_entrance_cutout_01.modifiers.new('Wall Displacement', 'DISPLACE')
_m.vertex_group = 'Wall_Displacement_Strength'
_m.mid_level = 0.2
_m.strength = -150.0
_m.texture_coords = 'UV'
_m = ob_levelcap___asteroid_entrance_cutout_01.modifiers.new('Face Displacement', 'DISPLACE')
_m.vertex_group = 'Face_Displacement_Strength'
_m.mid_level = 0.2
_m.strength = -50.0
_m.texture_coords = 'UV'

# ---- collection membership
col_cameras.objects.link(ob_camera)
col_collection.objects.link(ob_levelcap___asteroid_entrance_cutout_01)
def _layer_coll(name, lc=None):
    lc = lc or bpy.context.view_layer.layer_collection
    for c in lc.children:
        if c.name == name: return c
        r = _layer_coll(name, c)
        if r: return r
_layer_coll('Scene').exclude = True
_layer_coll('Cameras').exclude = True

# ---- scene / render settings (as saved in the file)
scene.camera = ob_camera
scene.frame_start = 1; scene.frame_end = 250; scene.frame_set(140)
scene.render.engine = 'CYCLES'
scene.render.image_settings.file_format = 'OPEN_EXR'
scene.render.image_settings.color_depth = '32'
scene.render.resolution_x = 2048
scene.render.resolution_y = 2048
scene.render.film_transparent = True
scene.render.use_high_quality_normals = True
scene.cycles.use_denoising = False
scene.cycles.sampling_pattern = 'TABULATED_SOBOL'
scene.eevee.use_volumetric_shadows = True
scene.eevee.use_gtao = True
scene.eevee.gtao_quality = 1.0
scene.eevee.fast_gi_quality = 1.0
scene.eevee.ray_tracing_options.trace_max_roughness = 0.0
scene.eevee.use_raytracing = True
bpy.context.view_layer.update()

# ---- added for rendering (the .blend has no usable light): sun + grey world if the file has none
light_auto_sun = bpy.data.lights.new('AutoSun', 'SUN')
light_auto_sun.energy = 3.0
light_auto_sun.angle = 0.0523599
ob_auto_sun = bpy.data.objects.new('AutoSun', light_auto_sun)
scene.collection.objects.link(ob_auto_sun)
ob_auto_sun.rotation_euler = (0.872665, 0.174533, 0.523599)
if scene.world is None:
    world_auto = bpy.data.worlds.new('AutoWorld')
    world_auto.color = (0.3, 0.3, 0.3)
    scene.world = world_auto
bpy.context.view_layer.update()
